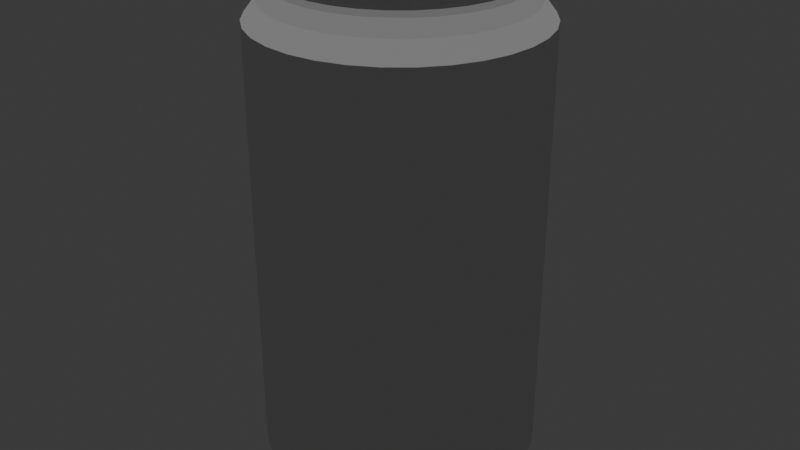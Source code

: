 # Source: can-product.blend  (saved by Blender 4.2.66; exported with 4.5.12 LTS)
import bpy
from mathutils import Matrix  # noqa: F401  (used for matrix-valued properties, if any)

bpy.ops.wm.read_factory_settings(use_empty=True)
scene = bpy.context.scene
scene.name = 'Scene'

# ---- collections
col_housecollection = bpy.data.collections.new('HouseCollection'); scene.collection.children.link(col_housecollection)
col_cameras = bpy.data.collections.new('Cameras'); scene.collection.children.link(col_cameras)
col_environments = bpy.data.collections.new('Environments'); scene.collection.children.link(col_environments)

# ---- world
world_world = bpy.data.worlds.new('World'); scene.world = world_world
world_world.use_nodes = True; world_world.node_tree.nodes.clear()
_N = world_world.node_tree.nodes; _L = world_world.node_tree.links
n0 = _N.new('ShaderNodeOutputWorld'); n0.name = 'World Output'; n0.location = (300, 300)
n1 = _N.new('ShaderNodeBackground'); n1.name = 'Background'; n1.location = (10, 300)
n1.inputs[0].default_value = (0.05088, 0.05088, 0.05088, 1.0)
_L.new(n1.outputs[0], n0.inputs[0])
n0.is_active_output = True
world_world.color = (0.05088, 0.05088, 0.05088)
world_world.sun_shadow_jitter_overblur = 0.0

# ---- lights
light_sun = bpy.data.lights.new('Sun', 'SUN')
light_sun.energy = 1.0
light_spot = bpy.data.lights.new('Spot', 'SPOT')

# ---- meshes
me_cylinder = bpy.data.meshes.new('Cylinder')
me_cylinder.from_pydata([(0.0, 1.0, -1.0), (0.0, 1.0, 0.5457), (0.1951, 0.9808, -1.0), (0.1951, 0.9808, 0.5457), (0.3827, 0.9239, -1.0), (0.3827, 0.9239, 0.5457), (0.5556, 0.8315, -1.0), (0.5556, 0.8315, 0.5457), (0.7071, 0.7071, -1.0), (0.7071, 0.7071, 0.5457), (0.8315, 0.5556, -1.0), (0.8315, 0.5556, 0.5457), (0.9239, 0.3827, -1.0), (0.9239, 0.3827, 0.5457), (0.9808, 0.1951, -1.0), (0.9808, 0.1951, 0.5457), (1.0, 0.0, -1.0), (1.0, 0.0, 0.5457), (0.9808, -0.1951, -1.0), (0.9808, -0.1951, 0.5457), (0.9239, -0.3827, -1.0), (0.9239, -0.3827, 0.5457), (0.8315, -0.5556, -1.0), (0.8315, -0.5556, 0.5457), (0.7071, -0.7071, -1.0), (0.7071, -0.7071, 0.5457), (0.5556, -0.8315, -1.0), (0.5556, -0.8315, 0.5457), (0.3827, -0.9239, -1.0), (0.3827, -0.9239, 0.5457), (0.1951, -0.9808, -1.0), (0.1951, -0.9808, 0.5457), (0.0, -1.0, -1.0), (0.0, -1.0, 0.5457), (-0.1951, -0.9808, -1.0), (-0.1951, -0.9808, 0.5457), (-0.3827, -0.9239, -1.0), (-0.3827, -0.9239, 0.5457), (-0.5556, -0.8315, -1.0), (-0.5556, -0.8315, 0.5457), (-0.7071, -0.7071, -1.0), (-0.7071, -0.7071, 0.5457), (-0.8315, -0.5556, -1.0), (-0.8315, -0.5556, 0.5457), (-0.9239, -0.3827, -1.0), (-0.9239, -0.3827, 0.5457), (-0.9808, -0.1951, -1.0), (-0.9808, -0.1951, 0.5457), (-1.0, 0.0, -1.0), (-1.0, 0.0, 0.5457), (-0.9808, 0.1951, -1.0), (-0.9808, 0.1951, 0.5457), (-0.9239, 0.3827, -1.0), (-0.9239, 0.3827, 0.5457), (-0.8315, 0.5556, -1.0), (-0.8315, 0.5556, 0.5457), (-0.7071, 0.7071, -1.0), (-0.7071, 0.7071, 0.5457), (-0.5556, 0.8315, -1.0), (-0.5556, 0.8315, 0.5457), (-0.3827, 0.9239, -1.0), (-0.3827, 0.9239, 0.5457), (-0.1951, 0.9808, -1.0), (-0.1951, 0.9808, 0.5457), (-3.357e-09, 0.8125, -1.047), (0.1585, 0.7969, -1.047), (0.3109, 0.7507, -1.047), (0.4514, 0.6756, -1.047), (0.5745, 0.5745, -1.047), (0.6756, 0.4514, -1.047), (0.7507, 0.3109, -1.047), (0.7969, 0.1585, -1.047), (0.8125, -3.541e-10, -1.047), (0.7969, -0.1585, -1.047), (0.7507, -0.3109, -1.047), (0.6756, -0.4514, -1.047), (0.5745, -0.5745, -1.047), (0.4514, -0.6756, -1.047), (0.3109, -0.7507, -1.047), (0.1585, -0.7969, -1.047), (-3.357e-09, -0.8125, -1.047), (-0.1585, -0.7969, -1.047), (-0.3109, -0.7507, -1.047), (-0.4514, -0.6756, -1.047), (-0.5745, -0.5745, -1.047), (-0.6756, -0.4514, -1.047), (-0.7507, -0.3109, -1.047), (-0.7969, -0.1585, -1.047), (-0.8125, -3.541e-10, -1.047), (-0.7969, 0.1585, -1.047), (-0.7507, 0.3109, -1.047), (-0.6756, 0.4514, -1.047), (-0.5745, 0.5745, -1.047), (-0.4514, 0.6756, -1.047), (-0.3109, 0.7507, -1.047), (-0.1585, 0.7969, -1.047), (0.9418, -7.223e-10, -1.027), (0.9237, 0.1837, -1.027), (-0.1837, -0.9237, -1.027), (-2.418e-09, -0.9418, -1.027), (-0.8701, 0.3604, -1.027), (-0.9237, 0.1837, -1.027), (0.6659, 0.6659, -1.027), (0.5232, 0.7831, -1.027), (0.5232, -0.7831, -1.027), (0.6659, -0.6659, -1.027), (-0.8701, -0.3604, -1.027), (-0.7831, -0.5232, -1.027), (-0.1837, 0.9237, -1.027), (-0.3604, 0.8701, -1.027), (0.9237, -0.1837, -1.027), (-0.3604, -0.8701, -1.027), (-0.7831, 0.5232, -1.027), (0.7831, 0.5232, -1.027), (0.3604, -0.8701, -1.027), (-0.9237, -0.1837, -1.027), (0.1837, 0.9237, -1.027), (-2.418e-09, 0.9418, -1.027), (0.8701, -0.3604, -1.027), (-0.5232, -0.7831, -1.027), (-0.6659, 0.6659, -1.027), (0.8701, 0.3604, -1.027), (0.1837, -0.9237, -1.027), (-0.9418, -7.223e-10, -1.027), (0.3604, 0.8701, -1.027), (0.7831, -0.5232, -1.027), (-0.6659, -0.6659, -1.027), (-0.5232, 0.7831, -1.027), (-8.462e-09, 0.5738, -1.114), (0.1119, 0.5628, -1.114), (0.2196, 0.5302, -1.114), (0.3188, 0.4771, -1.114), (0.4058, 0.4058, -1.114), (0.4771, 0.3188, -1.114), (0.5302, 0.2196, -1.114), (0.5628, 0.1119, -1.114), (0.5738, -1.97e-09, -1.114), (0.5628, -0.1119, -1.114), (0.5302, -0.2196, -1.114), (0.4771, -0.3188, -1.114), (0.4058, -0.4058, -1.114), (0.3188, -0.4771, -1.114), (0.2196, -0.5302, -1.114), (0.1119, -0.5628, -1.114), (-8.462e-09, -0.5738, -1.114), (-0.1119, -0.5628, -1.114), (-0.2196, -0.5302, -1.114), (-0.3188, -0.4771, -1.114), (-0.4058, -0.4058, -1.114), (-0.4771, -0.3188, -1.114), (-0.5302, -0.2196, -1.114), (-0.5628, -0.1119, -1.114), (-0.5738, -1.97e-09, -1.114), (-0.5628, 0.1119, -1.114), (-0.5302, 0.2196, -1.114), (-0.4771, 0.3188, -1.114), (-0.4058, 0.4058, -1.114), (-0.3188, 0.4771, -1.114), (-0.2196, 0.5302, -1.114), (-0.1119, 0.5628, -1.114), (-0.6299, -0.4209, -1.086), (-0.5356, -0.5356, -1.086), (0.7575, -1.311e-09, -1.086), (0.743, 0.1478, -1.086), (-0.6999, -0.2899, -1.086), (0.743, -0.1478, -1.086), (-0.743, -0.1478, -1.086), (0.6999, -0.2899, -1.086), (-0.7575, -1.311e-09, -1.086), (0.6299, -0.4209, -1.086), (-0.743, 0.1478, -1.086), (0.5356, -0.5356, -1.086), (-0.6999, 0.2899, -1.086), (0.4209, -0.6299, -1.086), (-0.6299, 0.4209, -1.086), (0.2899, -0.6999, -1.086), (0.1478, 0.743, -1.086), (-6.477e-09, 0.7575, -1.086), (-0.5356, 0.5356, -1.086), (0.1478, -0.743, -1.086), (0.2899, 0.6999, -1.086), (-0.4209, 0.6299, -1.086), (-6.477e-09, -0.7575, -1.086), (0.4209, 0.6299, -1.086), (-0.2899, 0.6999, -1.086), (-0.1478, -0.743, -1.086), (0.5356, 0.5356, -1.086), (-0.1478, 0.743, -1.086), (-0.2899, -0.6999, -1.086), (0.6299, 0.4209, -1.086), (-0.4209, -0.6299, -1.086), (0.6999, 0.2899, -1.086), (-8.673e-09, 0.6302, -1.114), (0.1229, 0.6181, -1.114), (0.2412, 0.5822, -1.114), (0.3501, 0.524, -1.114), (0.4456, 0.4456, -1.114), (0.524, 0.3501, -1.114), (0.5822, 0.2412, -1.114), (0.6181, 0.1229, -1.114), (0.6302, -1.97e-09, -1.114), (0.6181, -0.1229, -1.114), (0.5822, -0.2412, -1.114), (0.524, -0.3501, -1.114), (0.4456, -0.4456, -1.114), (0.3501, -0.524, -1.114), (0.2412, -0.5822, -1.114), (0.1229, -0.6181, -1.114), (-8.673e-09, -0.6302, -1.114), (-0.1229, -0.6181, -1.114), (-0.2412, -0.5822, -1.114), (-0.3501, -0.524, -1.114), (-0.4456, -0.4456, -1.114), (-0.524, -0.3501, -1.114), (-0.5822, -0.2412, -1.114), (-0.6181, -0.1229, -1.114), (-0.6302, -1.97e-09, -1.114), (-0.6181, 0.1229, -1.114), (-0.5822, 0.2412, -1.114), (-0.524, 0.3501, -1.114), (-0.4456, 0.4456, -1.114), (-0.3501, 0.524, -1.114), (-0.2412, 0.5822, -1.114), (-0.1229, 0.6181, -1.114), (1.077e-08, 0.5332, -1.073), (0.104, 0.5229, -1.073), (0.204, 0.4926, -1.073), (0.2962, 0.4433, -1.073), (0.377, 0.377, -1.073), (0.4433, 0.2962, -1.073), (0.4926, 0.204, -1.073), (0.5229, 0.104, -1.073), (0.5332, -1.964e-09, -1.073), (0.5229, -0.104, -1.073), (0.4926, -0.204, -1.073), (0.4433, -0.2962, -1.073), (0.377, -0.377, -1.073), (0.2962, -0.4433, -1.073), (0.204, -0.4926, -1.073), (0.104, -0.5229, -1.073), (1.077e-08, -0.5332, -1.073), (-0.104, -0.5229, -1.073), (-0.204, -0.4926, -1.073), (-0.2962, -0.4433, -1.073), (-0.377, -0.377, -1.073), (-0.4433, -0.2962, -1.073), (-0.4926, -0.204, -1.073), (-0.5229, -0.104, -1.073), (-0.5332, -1.964e-09, -1.073), (-0.5229, 0.104, -1.073), (-0.4926, 0.204, -1.073), (-0.4433, 0.2962, -1.073), (-0.377, 0.377, -1.073), (-0.2962, 0.4433, -1.073), (-0.204, 0.4926, -1.073), (-0.104, 0.5229, -1.073), (2.157e-08, 2.91e-09, -1.014), (1.181e-08, 0.4408, -1.052), (1.019e-10, 0.2006, -1.019), (9.197e-09, 0.3298, -1.033), (0.086, 0.4324, -1.052), (0.06433, 0.3234, -1.033), (0.03913, 0.1967, -1.019), (0.1687, 0.4073, -1.052), (0.1262, 0.3047, -1.033), (0.07676, 0.1853, -1.019), (0.2449, 0.3665, -1.052), (0.1832, 0.2742, -1.033), (0.1114, 0.1668, -1.019), (0.3117, 0.3117, -1.052), (0.2332, 0.2332, -1.033), (0.1418, 0.1418, -1.019), (0.3665, 0.2449, -1.052), (0.2742, 0.1832, -1.033), (0.1668, 0.1114, -1.019), (0.4073, 0.1687, -1.052), (0.3047, 0.1262, -1.033), (0.1853, 0.07676, -1.019), (0.4324, 0.086, -1.052), (0.3234, 0.06433, -1.033), (0.1967, 0.03913, -1.019), (0.4408, -1.273e-09, -1.052), (0.3298, -1.485e-08, -1.033), (0.2006, -5.324e-08, -1.019), (0.4324, -0.086, -1.052), (0.3234, -0.06433, -1.033), (0.1967, -0.03913, -1.019), (0.4073, -0.1687, -1.052), (0.3047, -0.1262, -1.033), (0.1853, -0.07676, -1.019), (0.3665, -0.2449, -1.052), (0.2742, -0.1832, -1.033), (0.1668, -0.1114, -1.019), (0.3117, -0.3117, -1.052), (0.2332, -0.2332, -1.033), (0.1418, -0.1418, -1.019), (0.2449, -0.3665, -1.052), (0.1832, -0.2742, -1.033), (0.1114, -0.1668, -1.019), (0.1687, -0.4073, -1.052), (0.1262, -0.3047, -1.033), (0.07676, -0.1853, -1.019), (0.086, -0.4324, -1.052), (0.06433, -0.3234, -1.033), (0.03913, -0.1967, -1.019), (1.181e-08, -0.4408, -1.052), (1.269e-08, -0.3298, -1.033), (1.314e-08, -0.2006, -1.019), (-0.086, -0.4324, -1.052), (-0.06433, -0.3234, -1.033), (-0.03913, -0.1967, -1.019), (-0.1687, -0.4073, -1.052), (-0.1262, -0.3047, -1.033), (-0.07676, -0.1853, -1.019), (-0.2449, -0.3665, -1.052), (-0.1832, -0.2742, -1.033), (-0.1114, -0.1668, -1.019), (-0.3117, -0.3117, -1.052), (-0.2332, -0.2332, -1.033), (-0.1418, -0.1418, -1.019), (-0.3665, -0.2449, -1.052), (-0.2742, -0.1832, -1.033), (-0.1668, -0.1114, -1.019), (-0.4073, -0.1687, -1.052), (-0.3047, -0.1262, -1.033), (-0.1853, -0.07676, -1.019), (-0.4324, -0.086, -1.052), (-0.3234, -0.06433, -1.033), (-0.1967, -0.03913, -1.019), (-0.4408, -1.964e-09, -1.052), (-0.3298, -8.942e-09, -1.033), (-0.2006, -2.799e-08, -1.019), (-0.4324, 0.086, -1.052), (-0.3234, 0.06433, -1.033), (-0.1967, 0.03913, -1.019), (-0.4073, 0.1687, -1.052), (-0.3047, 0.1262, -1.033), (-0.1853, 0.07676, -1.019), (-0.3665, 0.2449, -1.052), (-0.2742, 0.1832, -1.033), (-0.1668, 0.1114, -1.019), (-0.3117, 0.3117, -1.052), (-0.2332, 0.2332, -1.033), (-0.1418, 0.1418, -1.019), (-0.2449, 0.3665, -1.052), (-0.1832, 0.2742, -1.033), (-0.1114, 0.1668, -1.019), (-0.1687, 0.4073, -1.052), (-0.1262, 0.3047, -1.033), (-0.07676, 0.1853, -1.019), (-0.086, 0.4324, -1.052), (-0.06433, 0.3234, -1.033), (-0.03913, 0.1967, -1.019), (0.01716, 0.08628, -1.014), (-1.304e-08, 0.08797, -1.014), (0.03367, 0.08128, -1.014), (0.04887, 0.07315, -1.014), (0.06221, 0.06221, -1.014), (0.07315, 0.04887, -1.014), (0.08128, 0.03367, -1.014), (0.08628, 0.01716, -1.014), (0.08797, -1.062e-07, -1.014), (0.08628, -0.01716, -1.014), (0.08128, -0.03367, -1.014), (0.07315, -0.04887, -1.014), (0.06221, -0.06221, -1.014), (0.04888, -0.07315, -1.014), (0.03367, -0.08128, -1.014), (0.01716, -0.08628, -1.014), (1.304e-08, -0.08797, -1.014), (-0.01716, -0.08628, -1.014), (-0.03367, -0.08128, -1.014), (-0.04888, -0.07315, -1.014), (-0.06221, -0.06221, -1.014), (-0.07315, -0.04888, -1.014), (-0.08128, -0.03367, -1.014), (-0.08628, -0.01716, -1.014), (-0.08797, -5.402e-08, -1.014), (-0.08628, 0.01716, -1.014), (-0.08128, 0.03367, -1.014), (-0.07315, 0.04888, -1.014), (-0.06221, 0.06221, -1.014), (-0.04888, 0.07315, -1.014), (-0.03367, 0.08128, -1.014), (-0.01716, 0.08628, -1.014), (9.012e-09, 0.794, 0.7048), (0.1549, 0.7788, 0.7048), (0.3039, 0.7336, 0.7048), (0.4411, 0.6602, 0.7048), (0.5614, 0.5614, 0.7048), (0.6602, 0.4411, 0.7048), (0.7336, 0.3039, 0.7048), (0.7788, 0.1549, 0.7048), (0.794, -3.891e-10, 0.7048), (0.7788, -0.1549, 0.7048), (0.7336, -0.3039, 0.7048), (0.6602, -0.4411, 0.7048), (0.5614, -0.5614, 0.7048), (0.4411, -0.6602, 0.7048), (0.3039, -0.7336, 0.7048), (0.1549, -0.7788, 0.7048), (9.012e-09, -0.794, 0.7048), (-0.1549, -0.7788, 0.7048), (-0.3039, -0.7336, 0.7048), (-0.4411, -0.6602, 0.7048), (-0.5614, -0.5614, 0.7048), (-0.6602, -0.4411, 0.7048), (-0.7336, -0.3039, 0.7048), (-0.7788, -0.1549, 0.7048), (-0.794, -3.891e-10, 0.7048), (-0.7788, 0.1549, 0.7048), (-0.7336, 0.3039, 0.7048), (-0.6602, 0.4411, 0.7048), (-0.5614, 0.5614, 0.7048), (-0.4411, 0.6602, 0.7048), (-0.3039, 0.7336, 0.7048), (-0.1549, 0.7788, 0.7048), (0.6363, 0.6363, 0.61), (0.7483, 0.5, 0.61), (0.5, -0.7483, 0.61), (0.3444, -0.8314, 0.61), (-0.8314, -0.3444, 0.61), (-0.8826, -0.1756, 0.61), (3.611e-09, 0.8999, 0.61), (0.1756, 0.8826, 0.61), (-0.1756, 0.8826, 0.61), (0.8826, -0.1756, 0.61), (0.8314, -0.3444, 0.61), (-0.3444, -0.8314, 0.61), (-0.5, -0.7483, 0.61), (-0.7483, 0.5, 0.61), (-0.6363, 0.6363, 0.61), (0.8314, 0.3444, 0.61), (0.1756, -0.8826, 0.61), (-0.8999, -1.717e-10, 0.61), (0.3444, 0.8314, 0.61), (0.7483, -0.5, 0.61), (-0.6363, -0.6363, 0.61), (-0.5, 0.7483, 0.61), (0.8826, 0.1756, 0.61), (3.611e-09, -0.8999, 0.61), (-0.8826, 0.1756, 0.61), (0.5, 0.7483, 0.61), (0.6363, -0.6363, 0.61), (-0.7483, -0.5, 0.61), (-0.3444, 0.8314, 0.61), (0.8999, -1.717e-10, 0.61), (-0.1756, -0.8826, 0.61), (-0.8314, 0.3444, 0.61), (0.5903, 0.5903, 0.6595), (0.4638, -0.6941, 0.6595), (-0.7712, -0.3194, 0.6595), (6.445e-09, 0.8348, 0.6595), (-0.1629, 0.8187, 0.6595), (0.8187, -0.1629, 0.6595), (-0.3194, -0.7712, 0.6595), (-0.6941, 0.4638, 0.6595), (0.6941, 0.4638, 0.6595), (0.3194, -0.7712, 0.6595), (-0.8187, -0.1629, 0.6595), (0.1629, 0.8187, 0.6595), (0.7712, -0.3194, 0.6595), (-0.4638, -0.6941, 0.6595), (-0.5903, 0.5903, 0.6595), (0.7712, 0.3194, 0.6595), (0.1629, -0.8187, 0.6595), (-0.8348, -2.489e-10, 0.6595), (0.3194, 0.7712, 0.6595), (0.6941, -0.4638, 0.6595), (-0.5903, -0.5903, 0.6595), (-0.4638, 0.6941, 0.6595), (0.8187, 0.1629, 0.6595), (6.445e-09, -0.8348, 0.6595), (-0.8187, 0.1629, 0.6595), (0.4638, 0.6941, 0.6595), (0.5903, -0.5903, 0.6595), (-0.6941, -0.4638, 0.6595), (-0.3194, 0.7712, 0.6595), (0.8348, -2.489e-10, 0.6595), (-0.1629, -0.8187, 0.6595), (-0.7712, 0.3194, 0.6595), (9.952e-09, 0.794, 0.7141), (0.1549, 0.7788, 0.7141), (0.3039, 0.7336, 0.7141), (0.4411, 0.6602, 0.7141), (0.5614, 0.5614, 0.7141), (0.6602, 0.4411, 0.7141), (0.7336, 0.3039, 0.7141), (0.7788, 0.1549, 0.7141), (0.794, -3.891e-10, 0.7141), (0.7788, -0.1549, 0.7141), (0.7336, -0.3039, 0.7141), (0.6602, -0.4411, 0.7141), (0.5614, -0.5614, 0.7141), (0.4411, -0.6602, 0.7141), (0.3039, -0.7336, 0.7141), (0.1549, -0.7788, 0.7141), (9.952e-09, -0.794, 0.7141), (-0.1549, -0.7788, 0.7141), (-0.3039, -0.7336, 0.7141), (-0.4411, -0.6602, 0.7141), (-0.5614, -0.5614, 0.7141), (-0.6602, -0.4411, 0.7141), (-0.7336, -0.3039, 0.7141), (-0.7788, -0.1549, 0.7141), (-0.794, -3.891e-10, 0.7141), (-0.7788, 0.1549, 0.7141), (-0.7336, 0.3039, 0.7141), (-0.6602, 0.4411, 0.7141), (-0.5614, 0.5614, 0.7141), (-0.4411, 0.6602, 0.7141), (-0.3039, 0.7336, 0.7141), (-0.1549, 0.7788, 0.7141), (9.852e-09, 0.8183, 0.7141), (0.1596, 0.8026, 0.7141), (0.3131, 0.756, 0.7141), (0.4546, 0.6804, 0.7141), (0.5786, 0.5786, 0.7141), (0.6804, 0.4546, 0.7141), (0.756, 0.3131, 0.7141), (0.8026, 0.1596, 0.7141), (0.8183, -1.7e-10, 0.7141), (0.8026, -0.1596, 0.7141), (0.756, -0.3131, 0.7141), (0.6804, -0.4546, 0.7141), (0.5786, -0.5786, 0.7141), (0.4546, -0.6804, 0.7141), (0.3131, -0.756, 0.7141), (0.1596, -0.8026, 0.7141), (9.852e-09, -0.8183, 0.7141), (-0.1596, -0.8026, 0.7141), (-0.3131, -0.756, 0.7141), (-0.4546, -0.6804, 0.7141), (-0.5786, -0.5786, 0.7141), (-0.6804, -0.4546, 0.7141), (-0.756, -0.3131, 0.7141), (-0.8026, -0.1596, 0.7141), (-0.8183, -1.7e-10, 0.7141), (-0.8026, 0.1596, 0.7141), (-0.756, 0.3131, 0.7141), (-0.6804, 0.4546, 0.7141), (-0.5786, 0.5786, 0.7141), (-0.4546, 0.6804, 0.7141), (-0.3131, 0.756, 0.7141), (-0.1596, 0.8026, 0.7141), (9.625e-09, 0.8183, 0.745), (0.1596, 0.8026, 0.745), (0.3131, 0.756, 0.745), (0.4546, 0.6804, 0.745), (0.5786, 0.5786, 0.745), (0.6804, 0.4546, 0.745), (0.756, 0.3131, 0.745), (0.8026, 0.1596, 0.745), (0.8183, -1.7e-10, 0.745), (0.8026, -0.1596, 0.745), (0.756, -0.3131, 0.745), (0.6804, -0.4546, 0.745), (0.5786, -0.5786, 0.745), (0.4546, -0.6804, 0.745), (0.3131, -0.756, 0.745), (0.1596, -0.8026, 0.745), (9.625e-09, -0.8183, 0.745), (-0.1596, -0.8026, 0.745), (-0.3131, -0.756, 0.745), (-0.4546, -0.6804, 0.745), (-0.5786, -0.5786, 0.745), (-0.6804, -0.4546, 0.745), (-0.756, -0.3131, 0.745), (-0.8026, -0.1596, 0.745), (-0.8183, -1.7e-10, 0.745), (-0.8026, 0.1596, 0.745), (-0.756, 0.3131, 0.745), (-0.6804, 0.4546, 0.745), (-0.5786, 0.5786, 0.745), (-0.4546, 0.6804, 0.745), (-0.3131, 0.756, 0.745), (-0.1596, 0.8026, 0.745)], [], [(0, 1, 3, 2), (2, 3, 5, 4), (4, 5, 7, 6), (6, 7, 9, 8), (8, 9, 11, 10), (10, 11, 13, 12), (12, 13, 15, 14), (14, 15, 17, 16), (16, 17, 19, 18), (18, 19, 21, 20), (20, 21, 23, 22), (22, 23, 25, 24), (24, 25, 27, 26), (26, 27, 29, 28), (28, 29, 31, 30), (30, 31, 33, 32), (32, 33, 35, 34), (34, 35, 37, 36), (36, 37, 39, 38), (38, 39, 41, 40), (40, 41, 43, 42), (42, 43, 45, 44), (44, 45, 47, 46), (46, 47, 49, 48), (48, 49, 51, 50), (50, 51, 53, 52), (52, 53, 55, 54), (54, 55, 57, 56), (56, 57, 59, 58), (58, 59, 61, 60), (457, 449, 389, 390), (60, 61, 63, 62), (62, 63, 1, 0), (97, 96, 72, 71), (161, 160, 213, 212), (99, 98, 81, 80), (101, 100, 90, 89), (103, 102, 68, 67), (105, 104, 77, 76), (107, 106, 86, 85), (109, 108, 95, 94), (96, 110, 73, 72), (98, 111, 82, 81), (100, 112, 91, 90), (102, 113, 69, 68), (104, 114, 78, 77), (106, 115, 87, 86), (117, 116, 65, 64), (108, 117, 64, 95), (110, 118, 74, 73), (111, 119, 83, 82), (112, 120, 92, 91), (113, 121, 70, 69), (114, 122, 79, 78), (115, 123, 88, 87), (116, 124, 66, 65), (118, 125, 75, 74), (119, 126, 84, 83), (120, 127, 93, 92), (121, 97, 71, 70), (122, 99, 80, 79), (123, 101, 89, 88), (124, 103, 67, 66), (125, 105, 76, 75), (126, 107, 85, 84), (127, 109, 94, 93), (58, 60, 109, 127), (40, 42, 107, 126), (22, 24, 105, 125), (4, 6, 103, 124), (48, 50, 101, 123), (30, 32, 99, 122), (12, 14, 97, 121), (56, 58, 127, 120), (38, 40, 126, 119), (20, 22, 125, 118), (2, 4, 124, 116), (46, 48, 123, 115), (28, 30, 122, 114), (10, 12, 121, 113), (54, 56, 120, 112), (36, 38, 119, 111), (18, 20, 118, 110), (62, 0, 117, 108), (0, 2, 116, 117), (44, 46, 115, 106), (26, 28, 114, 104), (8, 10, 113, 102), (52, 54, 112, 100), (34, 36, 111, 98), (16, 18, 110, 96), (60, 62, 108, 109), (42, 44, 106, 107), (24, 26, 104, 105), (6, 8, 102, 103), (50, 52, 100, 101), (32, 34, 98, 99), (14, 16, 96, 97), (155, 156, 252, 251), (163, 162, 200, 199), (160, 164, 214, 213), (162, 165, 201, 200), (164, 166, 215, 214), (165, 167, 202, 201), (166, 168, 216, 215), (167, 169, 203, 202), (168, 170, 217, 216), (169, 171, 204, 203), (170, 172, 218, 217), (171, 173, 205, 204), (172, 174, 219, 218), (173, 175, 206, 205), (177, 176, 193, 192), (174, 178, 220, 219), (175, 179, 207, 206), (176, 180, 194, 193), (178, 181, 221, 220), (179, 182, 208, 207), (180, 183, 195, 194), (181, 184, 222, 221), (182, 185, 209, 208), (183, 186, 196, 195), (184, 187, 223, 222), (185, 188, 210, 209), (186, 189, 197, 196), (187, 177, 192, 223), (188, 190, 211, 210), (189, 191, 198, 197), (190, 161, 212, 211), (191, 163, 199, 198), (70, 71, 163, 191), (83, 84, 161, 190), (69, 70, 191, 189), (82, 83, 190, 188), (95, 64, 177, 187), (68, 69, 189, 186), (81, 82, 188, 185), (94, 95, 187, 184), (67, 68, 186, 183), (80, 81, 185, 182), (93, 94, 184, 181), (66, 67, 183, 180), (79, 80, 182, 179), (92, 93, 181, 178), (65, 66, 180, 176), (78, 79, 179, 175), (91, 92, 178, 174), (64, 65, 176, 177), (77, 78, 175, 173), (90, 91, 174, 172), (76, 77, 173, 171), (89, 90, 172, 170), (75, 76, 171, 169), (88, 89, 170, 168), (74, 75, 169, 167), (87, 88, 168, 166), (73, 74, 167, 165), (86, 87, 166, 164), (72, 73, 165, 162), (85, 86, 164, 160), (71, 72, 162, 163), (84, 85, 160, 161), (129, 128, 192, 193), (130, 129, 193, 194), (131, 130, 194, 195), (132, 131, 195, 196), (133, 132, 196, 197), (134, 133, 197, 198), (135, 134, 198, 199), (136, 135, 199, 200), (137, 136, 200, 201), (138, 137, 201, 202), (139, 138, 202, 203), (140, 139, 203, 204), (141, 140, 204, 205), (142, 141, 205, 206), (143, 142, 206, 207), (144, 143, 207, 208), (145, 144, 208, 209), (146, 145, 209, 210), (147, 146, 210, 211), (148, 147, 211, 212), (149, 148, 212, 213), (150, 149, 213, 214), (151, 150, 214, 215), (152, 151, 215, 216), (153, 152, 216, 217), (154, 153, 217, 218), (155, 154, 218, 219), (156, 155, 219, 220), (157, 156, 220, 221), (158, 157, 221, 222), (159, 158, 222, 223), (128, 159, 223, 192), (257, 350, 255, 224), (142, 143, 239, 238), (129, 130, 226, 225), (156, 157, 253, 252), (143, 144, 240, 239), (130, 131, 227, 226), (157, 158, 254, 253), (144, 145, 241, 240), (131, 132, 228, 227), (158, 159, 255, 254), (145, 146, 242, 241), (132, 133, 229, 228), (159, 128, 224, 255), (146, 147, 243, 242), (133, 134, 230, 229), (147, 148, 244, 243), (134, 135, 231, 230), (148, 149, 245, 244), (135, 136, 232, 231), (149, 150, 246, 245), (136, 137, 233, 232), (150, 151, 247, 246), (137, 138, 234, 233), (151, 152, 248, 247), (138, 139, 235, 234), (152, 153, 249, 248), (139, 140, 236, 235), (153, 154, 250, 249), (140, 141, 237, 236), (154, 155, 251, 250), (141, 142, 238, 237), (128, 129, 225, 224), (266, 263, 226, 227), (269, 266, 227, 228), (272, 269, 228, 229), (275, 272, 229, 230), (278, 275, 230, 231), (281, 278, 231, 232), (284, 281, 232, 233), (287, 284, 233, 234), (290, 287, 234, 235), (293, 290, 235, 236), (296, 293, 236, 237), (299, 296, 237, 238), (302, 299, 238, 239), (305, 302, 239, 240), (308, 305, 240, 241), (311, 308, 241, 242), (314, 311, 242, 243), (317, 314, 243, 244), (320, 317, 244, 245), (323, 320, 245, 246), (326, 323, 246, 247), (329, 326, 247, 248), (332, 329, 248, 249), (335, 332, 249, 250), (338, 335, 250, 251), (341, 338, 251, 252), (344, 341, 252, 253), (347, 344, 253, 254), (350, 347, 254, 255), (263, 260, 225, 226), (257, 260, 261, 259), (259, 261, 262, 258), (258, 262, 353, 354), (260, 263, 264, 261), (261, 264, 265, 262), (262, 265, 355, 353), (263, 266, 267, 264), (264, 267, 268, 265), (265, 268, 356, 355), (266, 269, 270, 267), (267, 270, 271, 268), (268, 271, 357, 356), (269, 272, 273, 270), (270, 273, 274, 271), (271, 274, 358, 357), (272, 275, 276, 273), (273, 276, 277, 274), (274, 277, 359, 358), (275, 278, 279, 276), (276, 279, 280, 277), (277, 280, 360, 359), (278, 281, 282, 279), (279, 282, 283, 280), (280, 283, 361, 360), (281, 284, 285, 282), (282, 285, 286, 283), (283, 286, 362, 361), (284, 287, 288, 285), (285, 288, 289, 286), (286, 289, 363, 362), (287, 290, 291, 288), (288, 291, 292, 289), (289, 292, 364, 363), (290, 293, 294, 291), (291, 294, 295, 292), (292, 295, 365, 364), (293, 296, 297, 294), (294, 297, 298, 295), (295, 298, 366, 365), (296, 299, 300, 297), (297, 300, 301, 298), (298, 301, 367, 366), (299, 302, 303, 300), (300, 303, 304, 301), (301, 304, 368, 367), (302, 305, 306, 303), (303, 306, 307, 304), (304, 307, 369, 368), (305, 308, 309, 306), (306, 309, 310, 307), (307, 310, 370, 369), (308, 311, 312, 309), (309, 312, 313, 310), (310, 313, 371, 370), (311, 314, 315, 312), (312, 315, 316, 313), (313, 316, 372, 371), (314, 317, 318, 315), (315, 318, 319, 316), (316, 319, 373, 372), (317, 320, 321, 318), (318, 321, 322, 319), (319, 322, 374, 373), (320, 323, 324, 321), (321, 324, 325, 322), (322, 325, 375, 374), (323, 326, 327, 324), (324, 327, 328, 325), (325, 328, 376, 375), (326, 329, 330, 327), (327, 330, 331, 328), (328, 331, 377, 376), (329, 332, 333, 330), (330, 333, 334, 331), (331, 334, 378, 377), (332, 335, 336, 333), (333, 336, 337, 334), (334, 337, 379, 378), (335, 338, 339, 336), (336, 339, 340, 337), (337, 340, 380, 379), (338, 341, 342, 339), (339, 342, 343, 340), (340, 343, 381, 380), (341, 344, 345, 342), (342, 345, 346, 343), (343, 346, 382, 381), (344, 347, 348, 345), (345, 348, 349, 346), (346, 349, 383, 382), (347, 350, 351, 348), (348, 351, 352, 349), (349, 352, 384, 383), (350, 257, 259, 351), (351, 259, 258, 352), (352, 258, 354, 384), (260, 257, 224, 225), (256, 354, 353), (256, 353, 355), (256, 355, 356), (256, 356, 357), (256, 357, 358), (256, 358, 359), (256, 359, 360), (256, 360, 361), (256, 361, 362), (256, 362, 363), (256, 363, 364), (256, 364, 365), (256, 365, 366), (256, 366, 367), (256, 367, 368), (256, 368, 369), (256, 369, 370), (256, 370, 371), (256, 371, 372), (256, 372, 373), (256, 373, 374), (256, 374, 375), (256, 375, 376), (256, 376, 377), (256, 377, 378), (256, 378, 379), (256, 379, 380), (256, 380, 381), (256, 381, 382), (256, 382, 383), (256, 383, 384), (256, 384, 354), (396, 395, 491, 492), (458, 450, 398, 399), (459, 451, 407, 408), (460, 452, 385, 386), (452, 453, 416, 385), (461, 454, 394, 395), (462, 455, 403, 404), (463, 456, 412, 413), (464, 457, 390, 391), (465, 458, 399, 400), (466, 459, 408, 409), (467, 460, 386, 387), (468, 461, 395, 396), (469, 462, 404, 405), (470, 463, 413, 414), (471, 464, 391, 392), (472, 465, 400, 401), (473, 466, 409, 410), (474, 467, 387, 388), (475, 468, 396, 397), (476, 469, 405, 406), (477, 470, 414, 415), (478, 471, 392, 393), (479, 472, 401, 402), (480, 473, 410, 411), (449, 474, 388, 389), (450, 475, 397, 398), (451, 476, 406, 407), (453, 477, 415, 416), (454, 478, 393, 394), (455, 479, 402, 403), (456, 480, 411, 412), (55, 53, 448, 430), (37, 35, 447, 428), (19, 17, 446, 426), (63, 61, 445, 425), (45, 43, 444, 421), (27, 25, 443, 419), (9, 7, 442, 417), (53, 51, 441, 448), (35, 33, 440, 447), (17, 15, 439, 446), (61, 59, 438, 445), (43, 41, 437, 444), (25, 23, 436, 443), (7, 5, 435, 442), (51, 49, 434, 441), (33, 31, 433, 440), (15, 13, 432, 439), (59, 57, 431, 438), (41, 39, 429, 437), (23, 21, 427, 436), (5, 3, 424, 435), (49, 47, 422, 434), (31, 29, 420, 433), (13, 11, 418, 432), (57, 55, 430, 431), (39, 37, 428, 429), (21, 19, 426, 427), (1, 63, 425, 423), (3, 1, 423, 424), (47, 45, 421, 422), (29, 27, 419, 420), (11, 9, 417, 418), (430, 448, 480, 456), (428, 447, 479, 455), (426, 446, 478, 454), (425, 445, 477, 453), (421, 444, 476, 451), (419, 443, 475, 450), (417, 442, 474, 449), (448, 441, 473, 480), (447, 440, 472, 479), (446, 439, 471, 478), (445, 438, 470, 477), (444, 437, 469, 476), (443, 436, 468, 475), (442, 435, 467, 474), (441, 434, 466, 473), (440, 433, 465, 472), (439, 432, 464, 471), (438, 431, 463, 470), (437, 429, 462, 469), (436, 427, 461, 468), (435, 424, 460, 467), (434, 422, 459, 466), (433, 420, 458, 465), (432, 418, 457, 464), (431, 430, 456, 463), (429, 428, 455, 462), (427, 426, 454, 461), (423, 425, 453, 452), (424, 423, 452, 460), (422, 421, 451, 459), (420, 419, 450, 458), (418, 417, 449, 457), (501, 500, 532, 533), (410, 409, 505, 506), (397, 396, 492, 493), (411, 410, 506, 507), (398, 397, 493, 494), (412, 411, 507, 508), (399, 398, 494, 495), (386, 385, 481, 482), (413, 412, 508, 509), (400, 399, 495, 496), (387, 386, 482, 483), (414, 413, 509, 510), (401, 400, 496, 497), (388, 387, 483, 484), (415, 414, 510, 511), (402, 401, 497, 498), (389, 388, 484, 485), (416, 415, 511, 512), (403, 402, 498, 499), (390, 389, 485, 486), (385, 416, 512, 481), (404, 403, 499, 500), (391, 390, 486, 487), (405, 404, 500, 501), (392, 391, 487, 488), (406, 405, 501, 502), (393, 392, 488, 489), (407, 406, 502, 503), (394, 393, 489, 490), (408, 407, 503, 504), (395, 394, 490, 491), (409, 408, 504, 505), (536, 535, 567, 568), (488, 487, 519, 520), (502, 501, 533, 534), (489, 488, 520, 521), (503, 502, 534, 535), (490, 489, 521, 522), (504, 503, 535, 536), (491, 490, 522, 523), (505, 504, 536, 537), (492, 491, 523, 524), (506, 505, 537, 538), (493, 492, 524, 525), (507, 506, 538, 539), (494, 493, 525, 526), (508, 507, 539, 540), (495, 494, 526, 527), (482, 481, 513, 514), (509, 508, 540, 541), (496, 495, 527, 528), (483, 482, 514, 515), (510, 509, 541, 542), (497, 496, 528, 529), (484, 483, 515, 516), (511, 510, 542, 543), (498, 497, 529, 530), (485, 484, 516, 517), (512, 511, 543, 544), (499, 498, 530, 531), (486, 485, 517, 518), (481, 512, 544, 513), (500, 499, 531, 532), (487, 486, 518, 519), (546, 545, 576, 575, 574, 573, 572, 571, 570, 569, 568, 567, 566, 565, 564, 563, 562, 561, 560, 559, 558, 557, 556, 555, 554, 553, 552, 551, 550, 549, 548, 547), (523, 522, 554, 555), (537, 536, 568, 569), (524, 523, 555, 556), (538, 537, 569, 570), (525, 524, 556, 557), (539, 538, 570, 571), (526, 525, 557, 558), (540, 539, 571, 572), (527, 526, 558, 559), (514, 513, 545, 546), (541, 540, 572, 573), (528, 527, 559, 560), (515, 514, 546, 547), (542, 541, 573, 574), (529, 528, 560, 561), (516, 515, 547, 548), (543, 542, 574, 575), (530, 529, 561, 562), (517, 516, 548, 549), (544, 543, 575, 576), (531, 530, 562, 563), (518, 517, 549, 550), (513, 544, 576, 545), (532, 531, 563, 564), (519, 518, 550, 551), (533, 532, 564, 565), (520, 519, 551, 552), (534, 533, 565, 566), (521, 520, 552, 553), (535, 534, 566, 567), (522, 521, 553, 554)])
_uv = me_cylinder.uv_layers.new(name='UVMap')
_uv.uv.foreach_set('vector', [1.0, 0.5, 1.0, 1.0, 0.9688, 1.0, 0.9688, 0.5, 0.9688, 0.5, 0.9688, 1.0, 0.9375, 1.0, 0.9375, 0.5, 0.9375, 0.5, 0.9375, 1.0, 0.9062, 1.0, 0.9062, 0.5, 0.9062, 0.5, 0.9062, 1.0, 0.875, 1.0, 0.875, 0.5, 0.875, 0.5, 0.875, 1.0, 0.8438, 1.0, 0.8438, 0.5, 0.8438, 0.5, 0.8438, 1.0, 0.8125, 1.0, 0.8125, 0.5, 0.8125, 0.5, 0.8125, 1.0, 0.7812, 1.0, 0.7812, 0.5, 0.7812, 0.5, 0.7812, 1.0, 0.75, 1.0, 0.75, 0.5, 0.75, 0.5, 0.75, 1.0, 0.7188, 1.0, 0.7188, 0.5, 0.7188, 0.5, 0.7188, 1.0, 0.6875, 1.0, 0.6875, 0.5, 0.6875, 0.5, 0.6875, 1.0, 0.6562, 1.0, 0.6562, 0.5, 0.6562, 0.5, 0.6562, 1.0, 0.625, 1.0, 0.625, 0.5, 0.625, 0.5, 0.625, 1.0, 0.5938, 1.0, 0.5938, 0.5, 0.5938, 0.5, 0.5938, 1.0, 0.5625, 1.0, 0.5625, 0.5, 0.5625, 0.5, 0.5625, 1.0, 0.5312, 1.0, 0.5312, 0.5, 0.5312, 0.5, 0.5312, 1.0, 0.5, 1.0, 0.5, 0.5, 0.5, 0.5, 0.5, 1.0, 0.4688, 1.0, 0.4688, 0.5, 0.4688, 0.5, 0.4688, 1.0, 0.4375, 1.0, 0.4375, 0.5, 0.4375, 0.5, 0.4375, 1.0, 0.4062, 1.0, 0.4062, 0.5, 0.4062, 0.5, 0.4062, 1.0, 0.375, 1.0, 0.375, 0.5, 0.375, 0.5, 0.375, 1.0, 0.3438, 1.0, 0.3438, 0.5, 0.3438, 0.5, 0.3438, 1.0, 0.3125, 1.0, 0.3125, 0.5, 0.3125, 0.5, 0.3125, 1.0, 0.2812, 1.0, 0.2812, 0.5, 0.2812, 0.5, 0.2812, 1.0, 0.25, 1.0, 0.25, 0.5, 0.25, 0.5, 0.25, 1.0, 0.2188, 1.0, 0.2188, 0.5, 0.2188, 0.5, 0.2188, 1.0, 0.1875, 1.0, 0.1875, 0.5, 0.1875, 0.5, 0.1875, 1.0, 0.1562, 1.0, 0.1562, 0.5, 0.1562, 0.5, 0.1562, 1.0, 0.125, 1.0, 0.125, 0.5, 0.125, 0.5, 0.125, 1.0, 0.09375, 1.0, 0.09375, 0.5, 0.09375, 0.5, 0.09375, 1.0, 0.0625, 1.0, 0.0625, 0.5, 0.8438, 1.0, 0.875, 1.0, 0.875, 1.0, 0.8438, 1.0, 0.0625, 0.5, 0.0625, 1.0, 0.03125, 1.0, 0.03125, 0.5, 0.03125, 0.5, 0.03125, 1.0, 0.0, 1.0, 0.0, 0.5, 0.7812, 0.5, 0.75, 0.5, 0.75, 0.5, 0.7812, 0.5, 0.375, 0.5, 0.3438, 0.5, 0.3438, 0.5, 0.375, 0.5, 0.5, 0.5, 0.4688, 0.5, 0.4688, 0.5, 0.5, 0.5, 0.2188, 0.5, 0.1875, 0.5, 0.1875, 0.5, 0.2188, 0.5, 0.9062, 0.5, 0.875, 0.5, 0.875, 0.5, 0.9062, 0.5, 0.625, 0.5, 0.5938, 0.5, 0.5938, 0.5, 0.625, 0.5, 0.3438, 0.5, 0.3125, 0.5, 0.3125, 0.5, 0.3438, 0.5, 0.0625, 0.5, 0.03125, 0.5, 0.03125, 0.5, 0.0625, 0.5, 0.75, 0.5, 0.7188, 0.5, 0.7188, 0.5, 0.75, 0.5, 0.4688, 0.5, 0.4375, 0.5, 0.4375, 0.5, 0.4688, 0.5, 0.1875, 0.5, 0.1562, 0.5, 0.1562, 0.5, 0.1875, 0.5, 0.875, 0.5, 0.8438, 0.5, 0.8438, 0.5, 0.875, 0.5, 0.5938, 0.5, 0.5625, 0.5, 0.5625, 0.5, 0.5938, 0.5, 0.3125, 0.5, 0.2812, 0.5, 0.2812, 0.5, 0.3125, 0.5, 1.0, 0.5, 0.9688, 0.5, 0.9688, 0.5, 1.0, 0.5, 0.03125, 0.5, 0.0, 0.5, 0.0, 0.5, 0.03125, 0.5, 0.7188, 0.5, 0.6875, 0.5, 0.6875, 0.5, 0.7188, 0.5, 0.4375, 0.5, 0.4062, 0.5, 0.4062, 0.5, 0.4375, 0.5, 0.1562, 0.5, 0.125, 0.5, 0.125, 0.5, 0.1562, 0.5, 0.8438, 0.5, 0.8125, 0.5, 0.8125, 0.5, 0.8438, 0.5, 0.5625, 0.5, 0.5312, 0.5, 0.5312, 0.5, 0.5625, 0.5, 0.2812, 0.5, 0.25, 0.5, 0.25, 0.5, 0.2812, 0.5, 0.9688, 0.5, 0.9375, 0.5, 0.9375, 0.5, 0.9688, 0.5, 0.6875, 0.5, 0.6562, 0.5, 0.6562, 0.5, 0.6875, 0.5, 0.4062, 0.5, 0.375, 0.5, 0.375, 0.5, 0.4062, 0.5, 0.125, 0.5, 0.09375, 0.5, 0.09375, 0.5, 0.125, 0.5, 0.8125, 0.5, 0.7812, 0.5, 0.7812, 0.5, 0.8125, 0.5, 0.5312, 0.5, 0.5, 0.5, 0.5, 0.5, 0.5312, 0.5, 0.25, 0.5, 0.2188, 0.5, 0.2188, 0.5, 0.25, 0.5, 0.9375, 0.5, 0.9062, 0.5, 0.9062, 0.5, 0.9375, 0.5, 0.6562, 0.5, 0.625, 0.5, 0.625, 0.5, 0.6562, 0.5, 0.375, 0.5, 0.3438, 0.5, 0.3438, 0.5, 0.375, 0.5, 0.09375, 0.5, 0.0625, 0.5, 0.0625, 0.5, 0.09375, 0.5, 0.09375, 0.5, 0.0625, 0.5, 0.0625, 0.5, 0.09375, 0.5, 0.375, 0.5, 0.3438, 0.5, 0.3438, 0.5, 0.375, 0.5, 0.6562, 0.5, 0.625, 0.5, 0.625, 0.5, 0.6562, 0.5, 0.9375, 0.5, 0.9062, 0.5, 0.9062, 0.5, 0.9375, 0.5, 0.25, 0.5, 0.2188, 0.5, 0.2188, 0.5, 0.25, 0.5, 0.5312, 0.5, 0.5, 0.5, 0.5, 0.5, 0.5312, 0.5, 0.8125, 0.5, 0.7812, 0.5, 0.7812, 0.5, 0.8125, 0.5, 0.125, 0.5, 0.09375, 0.5, 0.09375, 0.5, 0.125, 0.5, 0.4062, 0.5, 0.375, 0.5, 0.375, 0.5, 0.4062, 0.5, 0.6875, 0.5, 0.6562, 0.5, 0.6562, 0.5, 0.6875, 0.5, 0.9688, 0.5, 0.9375, 0.5, 0.9375, 0.5, 0.9688, 0.5, 0.2812, 0.5, 0.25, 0.5, 0.25, 0.5, 0.2812, 0.5, 0.5625, 0.5, 0.5312, 0.5, 0.5312, 0.5, 0.5625, 0.5, 0.8438, 0.5, 0.8125, 0.5, 0.8125, 0.5, 0.8438, 0.5, 0.1562, 0.5, 0.125, 0.5, 0.125, 0.5, 0.1562, 0.5, 0.4375, 0.5, 0.4062, 0.5, 0.4062, 0.5, 0.4375, 0.5, 0.7188, 0.5, 0.6875, 0.5, 0.6875, 0.5, 0.7188, 0.5, 0.03125, 0.5, 0.0, 0.5, 0.0, 0.5, 0.03125, 0.5, 1.0, 0.5, 0.9688, 0.5, 0.9688, 0.5, 1.0, 0.5, 0.3125, 0.5, 0.2812, 0.5, 0.2812, 0.5, 0.3125, 0.5, 0.5938, 0.5, 0.5625, 0.5, 0.5625, 0.5, 0.5938, 0.5, 0.875, 0.5, 0.8438, 0.5, 0.8438, 0.5, 0.875, 0.5, 0.1875, 0.5, 0.1562, 0.5, 0.1562, 0.5, 0.1875, 0.5, 0.4688, 0.5, 0.4375, 0.5, 0.4375, 0.5, 0.4688, 0.5, 0.75, 0.5, 0.7188, 0.5, 0.7188, 0.5, 0.75, 0.5, 0.0625, 0.5, 0.03125, 0.5, 0.03125, 0.5, 0.0625, 0.5, 0.3438, 0.5, 0.3125, 0.5, 0.3125, 0.5, 0.3438, 0.5, 0.625, 0.5, 0.5938, 0.5, 0.5938, 0.5, 0.625, 0.5, 0.9062, 0.5, 0.875, 0.5, 0.875, 0.5, 0.9062, 0.5, 0.2188, 0.5, 0.1875, 0.5, 0.1875, 0.5, 0.2188, 0.5, 0.5, 0.5, 0.4688, 0.5, 0.4688, 0.5, 0.5, 0.5, 0.7812, 0.5, 0.75, 0.5, 0.75, 0.5, 0.7812, 0.5, 0.5683, 0.3714, 0.5955, 0.4045, 0.5955, 0.4045, 0.5683, 0.3714, 0.7812, 0.5, 0.75, 0.5, 0.75, 0.5, 0.7812, 0.5, 0.3438, 0.5, 0.3125, 0.5, 0.3125, 0.5, 0.3438, 0.5, 0.75, 0.5, 0.7188, 0.5, 0.7188, 0.5, 0.75, 0.5, 0.3125, 0.5, 0.2812, 0.5, 0.2812, 0.5, 0.3125, 0.5, 0.7188, 0.5, 0.6875, 0.5, 0.6875, 0.5, 0.7188, 0.5, 0.2812, 0.5, 0.25, 0.5, 0.25, 0.5, 0.2812, 0.5, 0.6875, 0.5, 0.6562, 0.5, 0.6562, 0.5, 0.6875, 0.5, 0.25, 0.5, 0.2188, 0.5, 0.2188, 0.5, 0.25, 0.5, 0.6562, 0.5, 0.625, 0.5, 0.625, 0.5, 0.6562, 0.5, 0.2188, 0.5, 0.1875, 0.5, 0.1875, 0.5, 0.2188, 0.5, 0.625, 0.5, 0.5938, 0.5, 0.5938, 0.5, 0.625, 0.5, 0.1875, 0.5, 0.1562, 0.5, 0.1562, 0.5, 0.1875, 0.5, 0.5938, 0.5, 0.5625, 0.5, 0.5625, 0.5, 0.5938, 0.5, 1.0, 0.5, 0.9688, 0.5, 0.9688, 0.5, 1.0, 0.5, 0.1562, 0.5, 0.125, 0.5, 0.125, 0.5, 0.1562, 0.5, 0.5625, 0.5, 0.5312, 0.5, 0.5312, 0.5, 0.5625, 0.5, 0.9688, 0.5, 0.9375, 0.5, 0.9375, 0.5, 0.9688, 0.5, 0.125, 0.5, 0.09375, 0.5, 0.09375, 0.5, 0.125, 0.5, 0.5312, 0.5, 0.5, 0.5, 0.5, 0.5, 0.5312, 0.5, 0.9375, 0.5, 0.9062, 0.5, 0.9062, 0.5, 0.9375, 0.5, 0.09375, 0.5, 0.0625, 0.5, 0.0625, 0.5, 0.09375, 0.5, 0.5, 0.5, 0.4688, 0.5, 0.4688, 0.5, 0.5, 0.5, 0.9062, 0.5, 0.875, 0.5, 0.875, 0.5, 0.9062, 0.5, 0.0625, 0.5, 0.03125, 0.5, 0.03125, 0.5, 0.0625, 0.5, 0.4688, 0.5, 0.4375, 0.5, 0.4375, 0.5, 0.4688, 0.5, 0.875, 0.5, 0.8438, 0.5, 0.8438, 0.5, 0.875, 0.5, 0.03125, 0.5, 0.0, 0.5, 0.0, 0.5, 0.03125, 0.5, 0.4375, 0.5, 0.4063, 0.5, 0.4062, 0.5, 0.4375, 0.5, 0.8438, 0.5, 0.8125, 0.5, 0.8125, 0.5, 0.8438, 0.5, 0.4063, 0.5, 0.375, 0.5, 0.375, 0.5, 0.4062, 0.5, 0.8125, 0.5, 0.7812, 0.5, 0.7812, 0.5, 0.8125, 0.5, 0.8125, 0.5, 0.7812, 0.5, 0.7812, 0.5, 0.8125, 0.5, 0.4062, 0.5, 0.375, 0.5, 0.375, 0.5, 0.4063, 0.5, 0.8438, 0.5, 0.8125, 0.5, 0.8125, 0.5, 0.8438, 0.5, 0.4375, 0.5, 0.4062, 0.5, 0.4063, 0.5, 0.4375, 0.5, 0.03125, 0.5, 0.0, 0.5, 0.0, 0.5, 0.03125, 0.5, 0.875, 0.5, 0.8438, 0.5, 0.8438, 0.5, 0.875, 0.5, 0.4688, 0.5, 0.4375, 0.5, 0.4375, 0.5, 0.4688, 0.5, 0.0625, 0.5, 0.03125, 0.5, 0.03125, 0.5, 0.0625, 0.5, 0.9062, 0.5, 0.875, 0.5, 0.875, 0.5, 0.9062, 0.5, 0.5, 0.5, 0.4688, 0.5, 0.4688, 0.5, 0.5, 0.5, 0.09375, 0.5, 0.0625, 0.5, 0.0625, 0.5, 0.09375, 0.5, 0.9375, 0.5, 0.9062, 0.5, 0.9062, 0.5, 0.9375, 0.5, 0.5312, 0.5, 0.5, 0.5, 0.5, 0.5, 0.5312, 0.5, 0.125, 0.5, 0.09375, 0.5, 0.09375, 0.5, 0.125, 0.5, 0.9688, 0.5, 0.9375, 0.5, 0.9375, 0.5, 0.9688, 0.5, 0.5625, 0.5, 0.5312, 0.5, 0.5312, 0.5, 0.5625, 0.5, 0.1562, 0.5, 0.125, 0.5, 0.125, 0.5, 0.1562, 0.5, 1.0, 0.5, 0.9688, 0.5, 0.9688, 0.5, 1.0, 0.5, 0.5938, 0.5, 0.5625, 0.5, 0.5625, 0.5, 0.5938, 0.5, 0.1875, 0.5, 0.1562, 0.5, 0.1562, 0.5, 0.1875, 0.5, 0.625, 0.5, 0.5938, 0.5, 0.5938, 0.5, 0.625, 0.5, 0.2188, 0.5, 0.1875, 0.5, 0.1875, 0.5, 0.2188, 0.5, 0.6562, 0.5, 0.625, 0.5, 0.625, 0.5, 0.6562, 0.5, 0.25, 0.5, 0.2188, 0.5, 0.2188, 0.5, 0.25, 0.5, 0.6875, 0.5, 0.6562, 0.5, 0.6562, 0.5, 0.6875, 0.5, 0.2812, 0.5, 0.25, 0.5, 0.25, 0.5, 0.2812, 0.5, 0.7188, 0.5, 0.6875, 0.5, 0.6875, 0.5, 0.7188, 0.5, 0.3125, 0.5, 0.2812, 0.5, 0.2812, 0.5, 0.3125, 0.5, 0.75, 0.5, 0.7188, 0.5, 0.7188, 0.5, 0.75, 0.5, 0.3438, 0.5, 0.3125, 0.5, 0.3125, 0.5, 0.3438, 0.5, 0.7812, 0.5, 0.75, 0.5, 0.75, 0.5, 0.7812, 0.5, 0.375, 0.5, 0.3438, 0.5, 0.3438, 0.5, 0.375, 0.5, 0.7926, 0.4643, 0.75, 0.4685, 0.75, 0.49, 0.7968, 0.4854, 0.8336, 0.4519, 0.7926, 0.4643, 0.7968, 0.4854, 0.8418, 0.4717, 0.8714, 0.4317, 0.8336, 0.4519, 0.8418, 0.4717, 0.8833, 0.4496, 0.9045, 0.4045, 0.8714, 0.4317, 0.8833, 0.4496, 0.9197, 0.4197, 0.9317, 0.3714, 0.9045, 0.4045, 0.9197, 0.4197, 0.9496, 0.3833, 0.9519, 0.3336, 0.9317, 0.3714, 0.9496, 0.3833, 0.9717, 0.3418, 0.9643, 0.2926, 0.9519, 0.3336, 0.9717, 0.3418, 0.9854, 0.2968, 0.9685, 0.25, 0.9643, 0.2926, 0.9854, 0.2968, 0.99, 0.25, 0.9643, 0.2074, 0.9685, 0.25, 0.99, 0.25, 0.9854, 0.2032, 0.9519, 0.1664, 0.9643, 0.2074, 0.9854, 0.2032, 0.9717, 0.1582, 0.9317, 0.1286, 0.9519, 0.1664, 0.9717, 0.1582, 0.9496, 0.1167, 0.9045, 0.09547, 0.9317, 0.1286, 0.9496, 0.1167, 0.9197, 0.08029, 0.8714, 0.06829, 0.9045, 0.09547, 0.9197, 0.08029, 0.8833, 0.05045, 0.8336, 0.0481, 0.8714, 0.06829, 0.8833, 0.05045, 0.8418, 0.02827, 0.7926, 0.03566, 0.8336, 0.0481, 0.8418, 0.02827, 0.7968, 0.01461, 0.75, 0.03146, 0.7926, 0.03566, 0.7968, 0.01461, 0.75, 0.01, 0.7074, 0.03566, 0.75, 0.03146, 0.75, 0.01, 0.7032, 0.01461, 0.6664, 0.0481, 0.7074, 0.03566, 0.7032, 0.01461, 0.6582, 0.02827, 0.6286, 0.06829, 0.6664, 0.0481, 0.6582, 0.02827, 0.6167, 0.05045, 0.5955, 0.09547, 0.6286, 0.06829, 0.6167, 0.05045, 0.5803, 0.08029, 0.5683, 0.1286, 0.5955, 0.09547, 0.5803, 0.08029, 0.5504, 0.1167, 0.5481, 0.1664, 0.5683, 0.1286, 0.5504, 0.1167, 0.5283, 0.1582, 0.5357, 0.2074, 0.5481, 0.1664, 0.5283, 0.1582, 0.5146, 0.2032, 0.5315, 0.25, 0.5357, 0.2074, 0.5146, 0.2032, 0.51, 0.25, 0.5357, 0.2926, 0.5315, 0.25, 0.51, 0.25, 0.5146, 0.2968, 0.5481, 0.3336, 0.5357, 0.2926, 0.5146, 0.2968, 0.5283, 0.3418, 0.5683, 0.3714, 0.5481, 0.3336, 0.5283, 0.3418, 0.5504, 0.3833, 0.5955, 0.4045, 0.5683, 0.3714, 0.5504, 0.3833, 0.5803, 0.4197, 0.6286, 0.4317, 0.5955, 0.4045, 0.5803, 0.4197, 0.6167, 0.4496, 0.6664, 0.4519, 0.6286, 0.4317, 0.6167, 0.4496, 0.6582, 0.4717, 0.7074, 0.4643, 0.6664, 0.4519, 0.6582, 0.4717, 0.7032, 0.4854, 0.75, 0.4685, 0.7074, 0.4643, 0.7032, 0.4854, 0.75, 0.49, 0.75, 0.4307, 0.7147, 0.4272, 0.7074, 0.4643, 0.75, 0.4685, 0.8336, 0.0481, 0.7926, 0.03566, 0.7926, 0.03566, 0.8336, 0.0481, 0.7926, 0.4643, 0.8336, 0.4519, 0.8336, 0.4519, 0.7926, 0.4643, 0.5955, 0.4045, 0.6286, 0.4317, 0.6286, 0.4317, 0.5955, 0.4045, 0.7926, 0.03566, 0.75, 0.03146, 0.75, 0.03146, 0.7926, 0.03566, 0.8336, 0.4519, 0.8714, 0.4317, 0.8714, 0.4317, 0.8336, 0.4519, 0.6286, 0.4317, 0.6664, 0.4519, 0.6664, 0.4519, 0.6286, 0.4317, 0.75, 0.03146, 0.7074, 0.03566, 0.7074, 0.03566, 0.75, 0.03146, 0.8714, 0.4317, 0.9045, 0.4045, 0.9045, 0.4045, 0.8714, 0.4317, 0.6664, 0.4519, 0.7074, 0.4643, 0.7074, 0.4643, 0.6664, 0.4519, 0.7074, 0.03566, 0.6664, 0.0481, 0.6664, 0.0481, 0.7074, 0.03566, 0.9045, 0.4045, 0.9317, 0.3714, 0.9317, 0.3714, 0.9045, 0.4045, 0.7074, 0.4643, 0.75, 0.4685, 0.75, 0.4685, 0.7074, 0.4643, 0.6664, 0.0481, 0.6286, 0.06829, 0.6286, 0.06829, 0.6664, 0.0481, 0.9317, 0.3714, 0.9519, 0.3336, 0.9519, 0.3336, 0.9317, 0.3714, 0.6286, 0.06829, 0.5955, 0.09547, 0.5955, 0.09547, 0.6286, 0.06829, 0.9519, 0.3336, 0.9643, 0.2926, 0.9643, 0.2926, 0.9519, 0.3336, 0.5955, 0.09547, 0.5683, 0.1286, 0.5683, 0.1286, 0.5955, 0.09547, 0.9643, 0.2926, 0.9685, 0.25, 0.9685, 0.25, 0.9643, 0.2926, 0.5683, 0.1286, 0.5481, 0.1664, 0.5481, 0.1664, 0.5683, 0.1286, 0.9685, 0.25, 0.9643, 0.2074, 0.9643, 0.2074, 0.9685, 0.25, 0.5481, 0.1664, 0.5357, 0.2074, 0.5357, 0.2074, 0.5481, 0.1664, 0.9643, 0.2074, 0.9519, 0.1664, 0.9519, 0.1664, 0.9643, 0.2074, 0.5357, 0.2074, 0.5315, 0.25, 0.5315, 0.25, 0.5357, 0.2074, 0.9519, 0.1664, 0.9317, 0.1286, 0.9317, 0.1286, 0.9519, 0.1664, 0.5315, 0.25, 0.5357, 0.2926, 0.5357, 0.2926, 0.5315, 0.25, 0.9317, 0.1286, 0.9045, 0.09547, 0.9045, 0.09547, 0.9317, 0.1286, 0.5357, 0.2926, 0.5481, 0.3336, 0.5481, 0.3336, 0.5357, 0.2926, 0.9045, 0.09547, 0.8714, 0.06829, 0.8714, 0.06829, 0.9045, 0.09547, 0.5481, 0.3336, 0.5683, 0.3714, 0.5683, 0.3714, 0.5481, 0.3336, 0.8714, 0.06829, 0.8336, 0.0481, 0.8336, 0.0481, 0.8714, 0.06829, 0.75, 0.4685, 0.7926, 0.4643, 0.7926, 0.4643, 0.75, 0.4685, 0.8504, 0.4002, 0.8191, 0.4169, 0.8336, 0.4519, 0.8714, 0.4317, 0.8778, 0.3778, 0.8504, 0.4002, 0.8714, 0.4317, 0.9045, 0.4045, 0.9002, 0.3504, 0.8778, 0.3778, 0.9045, 0.4045, 0.9317, 0.3714, 0.9169, 0.3191, 0.9002, 0.3504, 0.9317, 0.3714, 0.9519, 0.3336, 0.9272, 0.2853, 0.9169, 0.3191, 0.9519, 0.3336, 0.9643, 0.2926, 0.9307, 0.25, 0.9272, 0.2853, 0.9643, 0.2926, 0.9685, 0.25, 0.9272, 0.2147, 0.9307, 0.25, 0.9685, 0.25, 0.9643, 0.2074, 0.9169, 0.1809, 0.9272, 0.2147, 0.9643, 0.2074, 0.9519, 0.1664, 0.9002, 0.1496, 0.9169, 0.1809, 0.9519, 0.1664, 0.9317, 0.1286, 0.8778, 0.1222, 0.9002, 0.1496, 0.9317, 0.1286, 0.9045, 0.09547, 0.8504, 0.09976, 0.8778, 0.1222, 0.9045, 0.09547, 0.8714, 0.06829, 0.8191, 0.08306, 0.8504, 0.09976, 0.8714, 0.06829, 0.8336, 0.0481, 0.7853, 0.07278, 0.8191, 0.08306, 0.8336, 0.0481, 0.7926, 0.03566, 0.75, 0.06931, 0.7853, 0.07278, 0.7926, 0.03566, 0.75, 0.03146, 0.7147, 0.07278, 0.75, 0.06931, 0.75, 0.03146, 0.7074, 0.03566, 0.6809, 0.08306, 0.7147, 0.07278, 0.7074, 0.03566, 0.6664, 0.0481, 0.6496, 0.09976, 0.6809, 0.08306, 0.6664, 0.0481, 0.6286, 0.06829, 0.6222, 0.1222, 0.6496, 0.09976, 0.6286, 0.06829, 0.5955, 0.09547, 0.5998, 0.1496, 0.6222, 0.1222, 0.5955, 0.09547, 0.5683, 0.1286, 0.5831, 0.1809, 0.5998, 0.1496, 0.5683, 0.1286, 0.5481, 0.1664, 0.5728, 0.2147, 0.5831, 0.1809, 0.5481, 0.1664, 0.5357, 0.2074, 0.5693, 0.25, 0.5728, 0.2147, 0.5357, 0.2074, 0.5315, 0.25, 0.5728, 0.2853, 0.5693, 0.25, 0.5315, 0.25, 0.5357, 0.2926, 0.5831, 0.3191, 0.5728, 0.2853, 0.5357, 0.2926, 0.5481, 0.3336, 0.5998, 0.3504, 0.5831, 0.3191, 0.5481, 0.3336, 0.5683, 0.3714, 0.6222, 0.3778, 0.5998, 0.3504, 0.5683, 0.3714, 0.5955, 0.4045, 0.6496, 0.4002, 0.6222, 0.3778, 0.5955, 0.4045, 0.6286, 0.4317, 0.6809, 0.4169, 0.6496, 0.4002, 0.6286, 0.4317, 0.6664, 0.4519, 0.7147, 0.4272, 0.6809, 0.4169, 0.6664, 0.4519, 0.7074, 0.4643, 0.8191, 0.4169, 0.7853, 0.4272, 0.7926, 0.4643, 0.8336, 0.4519, 0.75, 0.4307, 0.7853, 0.4272, 0.7765, 0.383, 0.75, 0.3856, 0.75, 0.3856, 0.7765, 0.383, 0.766, 0.3306, 0.75, 0.3322, 0.75, 0.3322, 0.766, 0.3306, 0.757, 0.2854, 0.75, 0.2861, 0.7853, 0.4272, 0.8191, 0.4169, 0.8019, 0.3753, 0.7765, 0.383, 0.7765, 0.383, 0.8019, 0.3753, 0.7815, 0.326, 0.766, 0.3306, 0.766, 0.3306, 0.7815, 0.326, 0.7638, 0.2833, 0.757, 0.2854, 0.8191, 0.4169, 0.8504, 0.4002, 0.8253, 0.3628, 0.8019, 0.3753, 0.8019, 0.3753, 0.8253, 0.3628, 0.7957, 0.3184, 0.7815, 0.326, 0.7815, 0.326, 0.7957, 0.3184, 0.77, 0.28, 0.7638, 0.2833, 0.8504, 0.4002, 0.8778, 0.3778, 0.8459, 0.3459, 0.8253, 0.3628, 0.8253, 0.3628, 0.8459, 0.3459, 0.8081, 0.3081, 0.7957, 0.3184, 0.7957, 0.3184, 0.8081, 0.3081, 0.7755, 0.2755, 0.77, 0.28, 0.8778, 0.3778, 0.9002, 0.3504, 0.8628, 0.3253, 0.8459, 0.3459, 0.8459, 0.3459, 0.8628, 0.3253, 0.8184, 0.2957, 0.8081, 0.3081, 0.8081, 0.3081, 0.8184, 0.2957, 0.78, 0.27, 0.7755, 0.2755, 0.9002, 0.3504, 0.9169, 0.3191, 0.8753, 0.3019, 0.8628, 0.3253, 0.8628, 0.3253, 0.8753, 0.3019, 0.826, 0.2815, 0.8184, 0.2957, 0.8184, 0.2957, 0.826, 0.2815, 0.7833, 0.2638, 0.78, 0.27, 0.9169, 0.3191, 0.9272, 0.2853, 0.883, 0.2765, 0.8753, 0.3019, 0.8753, 0.3019, 0.883, 0.2765, 0.8306, 0.266, 0.826, 0.2815, 0.826, 0.2815, 0.8306, 0.266, 0.7854, 0.257, 0.7833, 0.2638, 0.9272, 0.2853, 0.9307, 0.25, 0.8856, 0.25, 0.883, 0.2765, 0.883, 0.2765, 0.8856, 0.25, 0.8322, 0.25, 0.8306, 0.266, 0.8306, 0.266, 0.8322, 0.25, 0.7861, 0.25, 0.7854, 0.257, 0.9307, 0.25, 0.9272, 0.2147, 0.883, 0.2235, 0.8856, 0.25, 0.8856, 0.25, 0.883, 0.2235, 0.8306, 0.234, 0.8322, 0.25, 0.8322, 0.25, 0.8306, 0.234, 0.7854, 0.243, 0.7861, 0.25, 0.9272, 0.2147, 0.9169, 0.1809, 0.8753, 0.1981, 0.883, 0.2235, 0.883, 0.2235, 0.8753, 0.1981, 0.826, 0.2185, 0.8306, 0.234, 0.8306, 0.234, 0.826, 0.2185, 0.7833, 0.2362, 0.7854, 0.243, 0.9169, 0.1809, 0.9002, 0.1496, 0.8628, 0.1747, 0.8753, 0.1981, 0.8753, 0.1981, 0.8628, 0.1747, 0.8184, 0.2043, 0.826, 0.2185, 0.826, 0.2185, 0.8184, 0.2043, 0.78, 0.23, 0.7833, 0.2362, 0.9002, 0.1496, 0.8778, 0.1222, 0.8459, 0.1541, 0.8628, 0.1747, 0.8628, 0.1747, 0.8459, 0.1541, 0.8081, 0.1919, 0.8184, 0.2043, 0.8184, 0.2043, 0.8081, 0.1919, 0.7755, 0.2245, 0.78, 0.23, 0.8778, 0.1222, 0.8504, 0.09976, 0.8253, 0.1372, 0.8459, 0.1541, 0.8459, 0.1541, 0.8253, 0.1372, 0.7957, 0.1816, 0.8081, 0.1919, 0.8081, 0.1919, 0.7957, 0.1816, 0.77, 0.22, 0.7755, 0.2245, 0.8504, 0.09976, 0.8191, 0.08306, 0.8019, 0.1247, 0.8253, 0.1372, 0.8253, 0.1372, 0.8019, 0.1247, 0.7815, 0.174, 0.7957, 0.1816, 0.7957, 0.1816, 0.7815, 0.174, 0.7638, 0.2167, 0.77, 0.22, 0.8191, 0.08306, 0.7853, 0.07278, 0.7765, 0.117, 0.8019, 0.1247, 0.8019, 0.1247, 0.7765, 0.117, 0.766, 0.1694, 0.7815, 0.174, 0.7815, 0.174, 0.766, 0.1694, 0.757, 0.2146, 0.7638, 0.2167, 0.7853, 0.07278, 0.75, 0.06931, 0.75, 0.1144, 0.7765, 0.117, 0.7765, 0.117, 0.75, 0.1144, 0.75, 0.1678, 0.766, 0.1694, 0.766, 0.1694, 0.75, 0.1678, 0.75, 0.2139, 0.757, 0.2146, 0.75, 0.06931, 0.7147, 0.07278, 0.7235, 0.117, 0.75, 0.1144, 0.75, 0.1144, 0.7235, 0.117, 0.734, 0.1694, 0.75, 0.1678, 0.75, 0.1678, 0.734, 0.1694, 0.743, 0.2146, 0.75, 0.2139, 0.7147, 0.07278, 0.6809, 0.08306, 0.6981, 0.1247, 0.7235, 0.117, 0.7235, 0.117, 0.6981, 0.1247, 0.7185, 0.174, 0.734, 0.1694, 0.734, 0.1694, 0.7185, 0.174, 0.7362, 0.2167, 0.743, 0.2146, 0.6809, 0.08306, 0.6496, 0.09976, 0.6747, 0.1372, 0.6981, 0.1247, 0.6981, 0.1247, 0.6747, 0.1372, 0.7043, 0.1816, 0.7185, 0.174, 0.7185, 0.174, 0.7043, 0.1816, 0.73, 0.22, 0.7362, 0.2167, 0.6496, 0.09976, 0.6222, 0.1222, 0.6541, 0.1541, 0.6747, 0.1372, 0.6747, 0.1372, 0.6541, 0.1541, 0.6919, 0.1919, 0.7043, 0.1816, 0.7043, 0.1816, 0.6919, 0.1919, 0.7245, 0.2245, 0.73, 0.22, 0.6222, 0.1222, 0.5998, 0.1496, 0.6372, 0.1747, 0.6541, 0.1541, 0.6541, 0.1541, 0.6372, 0.1747, 0.6816, 0.2043, 0.6919, 0.1919, 0.6919, 0.1919, 0.6816, 0.2043, 0.72, 0.23, 0.7245, 0.2245, 0.5998, 0.1496, 0.5831, 0.1809, 0.6247, 0.1981, 0.6372, 0.1747, 0.6372, 0.1747, 0.6247, 0.1981, 0.674, 0.2185, 0.6816, 0.2043, 0.6816, 0.2043, 0.674, 0.2185, 0.7167, 0.2362, 0.72, 0.23, 0.5831, 0.1809, 0.5728, 0.2147, 0.617, 0.2235, 0.6247, 0.1981, 0.6247, 0.1981, 0.617, 0.2235, 0.6694, 0.234, 0.674, 0.2185, 0.674, 0.2185, 0.6694, 0.234, 0.7146, 0.243, 0.7167, 0.2362, 0.5728, 0.2147, 0.5693, 0.25, 0.6144, 0.25, 0.617, 0.2235, 0.617, 0.2235, 0.6144, 0.25, 0.6678, 0.25, 0.6694, 0.234, 0.6694, 0.234, 0.6678, 0.25, 0.7139, 0.25, 0.7146, 0.243, 0.5693, 0.25, 0.5728, 0.2853, 0.617, 0.2765, 0.6144, 0.25, 0.6144, 0.25, 0.617, 0.2765, 0.6694, 0.266, 0.6678, 0.25, 0.6678, 0.25, 0.6694, 0.266, 0.7146, 0.257, 0.7139, 0.25, 0.5728, 0.2853, 0.5831, 0.3191, 0.6247, 0.3019, 0.617, 0.2765, 0.617, 0.2765, 0.6247, 0.3019, 0.674, 0.2815, 0.6694, 0.266, 0.6694, 0.266, 0.674, 0.2815, 0.7167, 0.2638, 0.7146, 0.257, 0.5831, 0.3191, 0.5998, 0.3504, 0.6372, 0.3253, 0.6247, 0.3019, 0.6247, 0.3019, 0.6372, 0.3253, 0.6816, 0.2957, 0.674, 0.2815, 0.674, 0.2815, 0.6816, 0.2957, 0.72, 0.27, 0.7167, 0.2638, 0.5998, 0.3504, 0.6222, 0.3778, 0.6541, 0.3459, 0.6372, 0.3253, 0.6372, 0.3253, 0.6541, 0.3459, 0.6919, 0.3081, 0.6816, 0.2957, 0.6816, 0.2957, 0.6919, 0.3081, 0.7245, 0.2755, 0.72, 0.27, 0.6222, 0.3778, 0.6496, 0.4002, 0.6747, 0.3628, 0.6541, 0.3459, 0.6541, 0.3459, 0.6747, 0.3628, 0.7043, 0.3184, 0.6919, 0.3081, 0.6919, 0.3081, 0.7043, 0.3184, 0.73, 0.28, 0.7245, 0.2755, 0.6496, 0.4002, 0.6809, 0.4169, 0.6981, 0.3753, 0.6747, 0.3628, 0.6747, 0.3628, 0.6981, 0.3753, 0.7185, 0.326, 0.7043, 0.3184, 0.7043, 0.3184, 0.7185, 0.326, 0.7362, 0.2833, 0.73, 0.28, 0.6809, 0.4169, 0.7147, 0.4272, 0.7235, 0.383, 0.6981, 0.3753, 0.6981, 0.3753, 0.7235, 0.383, 0.734, 0.3306, 0.7185, 0.326, 0.7185, 0.326, 0.734, 0.3306, 0.743, 0.2854, 0.7362, 0.2833, 0.7147, 0.4272, 0.75, 0.4307, 0.75, 0.3856, 0.7235, 0.383, 0.7235, 0.383, 0.75, 0.3856, 0.75, 0.3322, 0.734, 0.3306, 0.734, 0.3306, 0.75, 0.3322, 0.75, 0.2861, 0.743, 0.2854, 0.7853, 0.4272, 0.75, 0.4307, 0.75, 0.4685, 0.7926, 0.4643, 0.75, 0.2692, 0.75, 0.2861, 0.757, 0.2854, 0.7537, 0.2688, 0.757, 0.2854, 0.7638, 0.2833, 0.7574, 0.2678, 0.7638, 0.2833, 0.77, 0.28, 0.7607, 0.266, 0.77, 0.28, 0.7755, 0.2755, 0.7636, 0.2636, 0.7755, 0.2755, 0.78, 0.27, 0.766, 0.2607, 0.78, 0.27, 0.7833, 0.2638, 0.7678, 0.2574, 0.7833, 0.2638, 0.7854, 0.257, 0.7688, 0.2537, 0.7854, 0.257, 0.7861, 0.25, 0.7692, 0.25, 0.7861, 0.25, 0.7854, 0.243, 0.7688, 0.2463, 0.7854, 0.243, 0.7833, 0.2362, 0.7678, 0.2426, 0.7833, 0.2362, 0.78, 0.23, 0.766, 0.2393, 0.78, 0.23, 0.7755, 0.2245, 0.7636, 0.2364, 0.7755, 0.2245, 0.77, 0.22, 0.7607, 0.234, 0.77, 0.22, 0.7638, 0.2167, 0.7574, 0.2322, 0.7638, 0.2167, 0.757, 0.2146, 0.7537, 0.2312, 0.757, 0.2146, 0.75, 0.2139, 0.75, 0.2308, 0.75, 0.2139, 0.743, 0.2146, 0.7463, 0.2312, 0.743, 0.2146, 0.7362, 0.2167, 0.7426, 0.2322, 0.7362, 0.2167, 0.73, 0.22, 0.7393, 0.234, 0.73, 0.22, 0.7245, 0.2245, 0.7364, 0.2364, 0.7245, 0.2245, 0.72, 0.23, 0.734, 0.2393, 0.72, 0.23, 0.7167, 0.2362, 0.7322, 0.2426, 0.7167, 0.2362, 0.7146, 0.243, 0.7312, 0.2463, 0.7146, 0.243, 0.7139, 0.25, 0.7308, 0.25, 0.7139, 0.25, 0.7146, 0.257, 0.7312, 0.2537, 0.7146, 0.257, 0.7167, 0.2638, 0.7322, 0.2574, 0.7167, 0.2638, 0.72, 0.27, 0.734, 0.2607, 0.72, 0.27, 0.7245, 0.2755, 0.7364, 0.2636, 0.7245, 0.2755, 0.73, 0.28, 0.7393, 0.266, 0.73, 0.28, 0.7362, 0.2833, 0.7426, 0.2678, 0.7362, 0.2833, 0.743, 0.2854, 0.7463, 0.2688, 0.743, 0.2854, 0.75, 0.2861, 0.6562, 1.0, 0.6875, 1.0, 0.6875, 1.0, 0.6562, 1.0, 0.5625, 1.0, 0.5938, 1.0, 0.5938, 1.0, 0.5625, 1.0, 0.2812, 1.0, 0.3125, 1.0, 0.3125, 1.0, 0.2812, 1.0, 0.9688, 1.0, 1.0, 1.0, 1.0, 1.0, 0.9688, 1.0, 0.0, 1.0, 0.03125, 1.0, 0.03125, 1.0, 0.0, 1.0, 0.6875, 1.0, 0.7188, 1.0, 0.7188, 1.0, 0.6875, 1.0, 0.4062, 1.0, 0.4375, 1.0, 0.4375, 1.0, 0.4062, 1.0, 0.125, 1.0, 0.1562, 1.0, 0.1562, 1.0, 0.125, 1.0, 0.8125, 1.0, 0.8438, 1.0, 0.8438, 1.0, 0.8125, 1.0, 0.5312, 1.0, 0.5625, 1.0, 0.5625, 1.0, 0.5312, 1.0, 0.25, 1.0, 0.2812, 1.0, 0.2812, 1.0, 0.25, 1.0, 0.9375, 1.0, 0.9688, 1.0, 0.9688, 1.0, 0.9375, 1.0, 0.6562, 1.0, 0.6875, 1.0, 0.6875, 1.0, 0.6562, 1.0, 0.375, 1.0, 0.4062, 1.0, 0.4062, 1.0, 0.375, 1.0, 0.09375, 1.0, 0.125, 1.0, 0.125, 1.0, 0.09375, 1.0, 0.7812, 1.0, 0.8125, 1.0, 0.8125, 1.0, 0.7812, 1.0, 0.5, 1.0, 0.5312, 1.0, 0.5312, 1.0, 0.5, 1.0, 0.2188, 1.0, 0.25, 1.0, 0.25, 1.0, 0.2188, 1.0, 0.9062, 1.0, 0.9375, 1.0, 0.9375, 1.0, 0.9062, 1.0, 0.625, 1.0, 0.6562, 1.0, 0.6562, 1.0, 0.625, 1.0, 0.3438, 1.0, 0.375, 1.0, 0.375, 1.0, 0.3438, 1.0, 0.0625, 1.0, 0.09375, 1.0, 0.09375, 1.0, 0.0625, 1.0, 0.75, 1.0, 0.7812, 1.0, 0.7812, 1.0, 0.75, 1.0, 0.4688, 1.0, 0.5, 1.0, 0.5, 1.0, 0.4688, 1.0, 0.1875, 1.0, 0.2188, 1.0, 0.2188, 1.0, 0.1875, 1.0, 0.875, 1.0, 0.9062, 1.0, 0.9062, 1.0, 0.875, 1.0, 0.5938, 1.0, 0.625, 1.0, 0.625, 1.0, 0.5938, 1.0, 0.3125, 1.0, 0.3438, 1.0, 0.3438, 1.0, 0.3125, 1.0, 0.03125, 1.0, 0.0625, 1.0, 0.0625, 1.0, 0.03125, 1.0, 0.7188, 1.0, 0.75, 1.0, 0.75, 1.0, 0.7188, 1.0, 0.4375, 1.0, 0.4688, 1.0, 0.4688, 1.0, 0.4375, 1.0, 0.1562, 1.0, 0.1875, 1.0, 0.1875, 1.0, 0.1562, 1.0, 0.1562, 1.0, 0.1875, 1.0, 0.1875, 1.0, 0.1562, 1.0, 0.4375, 1.0, 0.4688, 1.0, 0.4687, 1.0, 0.4375, 1.0, 0.7188, 1.0, 0.75, 1.0, 0.75, 1.0, 0.7188, 1.0, 0.03125, 1.0, 0.0625, 1.0, 0.0625, 1.0, 0.03125, 1.0, 0.3125, 1.0, 0.3438, 1.0, 0.3438, 1.0, 0.3125, 1.0, 0.5938, 1.0, 0.625, 1.0, 0.625, 1.0, 0.5938, 1.0, 0.875, 1.0, 0.9062, 1.0, 0.9062, 1.0, 0.875, 1.0, 0.1875, 1.0, 0.2188, 1.0, 0.2187, 1.0, 0.1875, 1.0, 0.4688, 1.0, 0.5, 1.0, 0.5, 1.0, 0.4687, 1.0, 0.75, 1.0, 0.7812, 1.0, 0.7812, 1.0, 0.75, 1.0, 0.0625, 1.0, 0.09375, 1.0, 0.09375, 1.0, 0.0625, 1.0, 0.3438, 1.0, 0.375, 1.0, 0.375, 1.0, 0.3438, 1.0, 0.625, 1.0, 0.6562, 1.0, 0.6562, 1.0, 0.625, 1.0, 0.9062, 1.0, 0.9375, 1.0, 0.9375, 1.0, 0.9062, 1.0, 0.2188, 1.0, 0.25, 1.0, 0.25, 1.0, 0.2187, 1.0, 0.5, 1.0, 0.5312, 1.0, 0.5312, 1.0, 0.5, 1.0, 0.7812, 1.0, 0.8125, 1.0, 0.8125, 1.0, 0.7812, 1.0, 0.09375, 1.0, 0.125, 1.0, 0.125, 1.0, 0.09375, 1.0, 0.375, 1.0, 0.4062, 1.0, 0.4062, 1.0, 0.375, 1.0, 0.6562, 1.0, 0.6875, 1.0, 0.6875, 1.0, 0.6562, 1.0, 0.9375, 1.0, 0.9688, 1.0, 0.9688, 1.0, 0.9375, 1.0, 0.25, 1.0, 0.2812, 1.0, 0.2812, 1.0, 0.25, 1.0, 0.5312, 1.0, 0.5625, 1.0, 0.5625, 1.0, 0.5312, 1.0, 0.8125, 1.0, 0.8438, 1.0, 0.8438, 1.0, 0.8125, 1.0, 0.125, 1.0, 0.1562, 1.0, 0.1562, 1.0, 0.125, 1.0, 0.4062, 1.0, 0.4375, 1.0, 0.4375, 1.0, 0.4062, 1.0, 0.6875, 1.0, 0.7188, 1.0, 0.7188, 1.0, 0.6875, 1.0, 0.0, 1.0, 0.03125, 1.0, 0.03125, 1.0, 0.0, 1.0, 0.9688, 1.0, 1.0, 1.0, 1.0, 1.0, 0.9688, 1.0, 0.2812, 1.0, 0.3125, 1.0, 0.3125, 1.0, 0.2812, 1.0, 0.5625, 1.0, 0.5938, 1.0, 0.5938, 1.0, 0.5625, 1.0, 0.8438, 1.0, 0.875, 1.0, 0.875, 1.0, 0.8438, 1.0, 0.1562, 1.0, 0.1875, 1.0, 0.1875, 1.0, 0.1562, 1.0, 0.4375, 1.0, 0.4687, 1.0, 0.4688, 1.0, 0.4375, 1.0, 0.7188, 1.0, 0.75, 1.0, 0.75, 1.0, 0.7188, 1.0, 0.03125, 1.0, 0.0625, 1.0, 0.0625, 1.0, 0.03125, 1.0, 0.3125, 1.0, 0.3438, 1.0, 0.3438, 1.0, 0.3125, 1.0, 0.5938, 1.0, 0.625, 1.0, 0.625, 1.0, 0.5938, 1.0, 0.875, 1.0, 0.9062, 1.0, 0.9062, 1.0, 0.875, 1.0, 0.1875, 1.0, 0.2187, 1.0, 0.2188, 1.0, 0.1875, 1.0, 0.4687, 1.0, 0.5, 1.0, 0.5, 1.0, 0.4688, 1.0, 0.75, 1.0, 0.7812, 1.0, 0.7812, 1.0, 0.75, 1.0, 0.0625, 1.0, 0.09375, 1.0, 0.09375, 1.0, 0.0625, 1.0, 0.3438, 1.0, 0.375, 1.0, 0.375, 1.0, 0.3438, 1.0, 0.625, 1.0, 0.6562, 1.0, 0.6562, 1.0, 0.625, 1.0, 0.9062, 1.0, 0.9375, 1.0, 0.9375, 1.0, 0.9062, 1.0, 0.2187, 1.0, 0.25, 1.0, 0.25, 1.0, 0.2188, 1.0, 0.5, 1.0, 0.5312, 1.0, 0.5312, 1.0, 0.5, 1.0, 0.7812, 1.0, 0.8125, 1.0, 0.8125, 1.0, 0.7812, 1.0, 0.09375, 1.0, 0.125, 1.0, 0.125, 1.0, 0.09375, 1.0, 0.375, 1.0, 0.4062, 1.0, 0.4062, 1.0, 0.375, 1.0, 0.6562, 1.0, 0.6875, 1.0, 0.6875, 1.0, 0.6562, 1.0, 0.9375, 1.0, 0.9688, 1.0, 0.9688, 1.0, 0.9375, 1.0, 0.25, 1.0, 0.2812, 1.0, 0.2812, 1.0, 0.25, 1.0, 0.5312, 1.0, 0.5625, 1.0, 0.5625, 1.0, 0.5312, 1.0, 0.8125, 1.0, 0.8438, 1.0, 0.8438, 1.0, 0.8125, 1.0, 0.125, 1.0, 0.1562, 1.0, 0.1562, 1.0, 0.125, 1.0, 0.4062, 1.0, 0.4375, 1.0, 0.4375, 1.0, 0.4062, 1.0, 0.6875, 1.0, 0.7188, 1.0, 0.7188, 1.0, 0.6875, 1.0, 0.0, 1.0, 0.03125, 1.0, 0.03125, 1.0, 0.0, 1.0, 0.9688, 1.0, 1.0, 1.0, 1.0, 1.0, 0.9688, 1.0, 0.2812, 1.0, 0.3125, 1.0, 0.3125, 1.0, 0.2812, 1.0, 0.5625, 1.0, 0.5938, 1.0, 0.5938, 1.0, 0.5625, 1.0, 0.8438, 1.0, 0.875, 1.0, 0.875, 1.0, 0.8438, 1.0, 0.375, 1.0, 0.4062, 1.0, 0.4062, 1.0, 0.375, 1.0, 0.2188, 1.0, 0.25, 1.0, 0.25, 1.0, 0.2188, 1.0, 0.625, 1.0, 0.6562, 1.0, 0.6562, 1.0, 0.625, 1.0, 0.1875, 1.0, 0.2188, 1.0, 0.2188, 1.0, 0.1875, 1.0, 0.5938, 1.0, 0.625, 1.0, 0.625, 1.0, 0.5938, 1.0, 0.1562, 1.0, 0.1875, 1.0, 0.1875, 1.0, 0.1562, 1.0, 0.5625, 1.0, 0.5938, 1.0, 0.5938, 1.0, 0.5625, 1.0, 0.9688, 1.0, 1.0, 1.0, 1.0, 1.0, 0.9688, 1.0, 0.125, 1.0, 0.1562, 1.0, 0.1562, 1.0, 0.125, 1.0, 0.5312, 1.0, 0.5625, 1.0, 0.5625, 1.0, 0.5312, 1.0, 0.9375, 1.0, 0.9688, 1.0, 0.9688, 1.0, 0.9375, 1.0, 0.09375, 1.0, 0.125, 1.0, 0.125, 1.0, 0.09375, 1.0, 0.5, 1.0, 0.5312, 1.0, 0.5312, 1.0, 0.5, 1.0, 0.9062, 1.0, 0.9375, 1.0, 0.9375, 1.0, 0.9062, 1.0, 0.0625, 1.0, 0.09375, 1.0, 0.09375, 1.0, 0.0625, 1.0, 0.4688, 1.0, 0.5, 1.0, 0.5, 1.0, 0.4688, 1.0, 0.875, 1.0, 0.9062, 1.0, 0.9062, 1.0, 0.875, 1.0, 0.03125, 1.0, 0.0625, 1.0, 0.0625, 1.0, 0.03125, 1.0, 0.4375, 1.0, 0.4688, 1.0, 0.4688, 1.0, 0.4375, 1.0, 0.8438, 1.0, 0.875, 1.0, 0.875, 1.0, 0.8438, 1.0, 0.0, 1.0, 0.03125, 1.0, 0.03125, 1.0, 0.0, 1.0, 0.4062, 1.0, 0.4375, 1.0, 0.4375, 1.0, 0.4062, 1.0, 0.8125, 1.0, 0.8438, 1.0, 0.8438, 1.0, 0.8125, 1.0, 0.375, 1.0, 0.4062, 1.0, 0.4062, 1.0, 0.375, 1.0, 0.7812, 1.0, 0.8125, 1.0, 0.8125, 1.0, 0.7812, 1.0, 0.3438, 1.0, 0.375, 1.0, 0.375, 1.0, 0.3438, 1.0, 0.75, 1.0, 0.7812, 1.0, 0.7812, 1.0, 0.75, 1.0, 0.3125, 1.0, 0.3438, 1.0, 0.3438, 1.0, 0.3125, 1.0, 0.7188, 1.0, 0.75, 1.0, 0.75, 1.0, 0.7188, 1.0, 0.2812, 1.0, 0.3125, 1.0, 0.3125, 1.0, 0.2812, 1.0, 0.6875, 1.0, 0.7188, 1.0, 0.7188, 1.0, 0.6875, 1.0, 0.25, 1.0, 0.2812, 1.0, 0.2812, 1.0, 0.25, 1.0, 0.2812, 1.0, 0.3125, 1.0, 0.3125, 1.0, 0.2812, 1.0, 0.7812, 1.0, 0.8125, 1.0, 0.8125, 1.0, 0.7812, 1.0, 0.3438, 1.0, 0.375, 1.0, 0.375, 1.0, 0.3438, 1.0, 0.75, 1.0, 0.7812, 1.0, 0.7812, 1.0, 0.75, 1.0, 0.3125, 1.0, 0.3438, 1.0, 0.3438, 1.0, 0.3125, 1.0, 0.7188, 1.0, 0.75, 1.0, 0.75, 1.0, 0.7188, 1.0, 0.2812, 1.0, 0.3125, 1.0, 0.3125, 1.0, 0.2812, 1.0, 0.6875, 1.0, 0.7188, 1.0, 0.7188, 1.0, 0.6875, 1.0, 0.25, 1.0, 0.2812, 1.0, 0.2812, 1.0, 0.25, 1.0, 0.6562, 1.0, 0.6875, 1.0, 0.6875, 1.0, 0.6562, 1.0, 0.2188, 1.0, 0.25, 1.0, 0.25, 1.0, 0.2188, 1.0, 0.625, 1.0, 0.6562, 1.0, 0.6562, 1.0, 0.625, 1.0, 0.1875, 1.0, 0.2188, 1.0, 0.2188, 1.0, 0.1875, 1.0, 0.5938, 1.0, 0.625, 1.0, 0.625, 1.0, 0.5938, 1.0, 0.1562, 1.0, 0.1875, 1.0, 0.1875, 1.0, 0.1562, 1.0, 0.5625, 1.0, 0.5938, 1.0, 0.5938, 1.0, 0.5625, 1.0, 0.9688, 1.0, 1.0, 1.0, 1.0, 1.0, 0.9688, 1.0, 0.125, 1.0, 0.1562, 1.0, 0.1562, 1.0, 0.125, 1.0, 0.5312, 1.0, 0.5625, 1.0, 0.5625, 1.0, 0.5312, 1.0, 0.9375, 1.0, 0.9688, 1.0, 0.9688, 1.0, 0.9375, 1.0, 0.09375, 1.0, 0.125, 1.0, 0.125, 1.0, 0.09375, 1.0, 0.5, 1.0, 0.5312, 1.0, 0.5312, 1.0, 0.5, 1.0, 0.9062, 1.0, 0.9375, 1.0, 0.9375, 1.0, 0.9062, 1.0, 0.0625, 1.0, 0.09375, 1.0, 0.09375, 1.0, 0.0625, 1.0, 0.4688, 1.0, 0.5, 1.0, 0.5, 1.0, 0.4688, 1.0, 0.875, 1.0, 0.9062, 1.0, 0.9062, 1.0, 0.875, 1.0, 0.03125, 1.0, 0.0625, 1.0, 0.0625, 1.0, 0.03125, 1.0, 0.4375, 1.0, 0.4688, 1.0, 0.4688, 1.0, 0.4375, 1.0, 0.8438, 1.0, 0.875, 1.0, 0.875, 1.0, 0.8438, 1.0, 0.0, 1.0, 0.03125, 1.0, 0.03125, 1.0, 0.0, 1.0, 0.4062, 1.0, 0.4375, 1.0, 0.4375, 1.0, 0.4062, 1.0, 0.8125, 1.0, 0.8438, 1.0, 0.8438, 1.0, 0.8125, 1.0, 0.2968, 0.4854, 0.25, 0.49, 0.2032, 0.4854, 0.1582, 0.4717, 0.1167, 0.4496, 0.08029, 0.4197, 0.05045, 0.3833, 0.02827, 0.3418, 0.01461, 0.2968, 0.01, 0.25, 0.01461, 0.2032, 0.02827, 0.1582, 0.05045, 0.1167, 0.08029, 0.08029, 0.1167, 0.05045, 0.1582, 0.02827, 0.2032, 0.01461, 0.25, 0.01, 0.2968, 0.01461, 0.3418, 0.02827, 0.3833, 0.05045, 0.4197, 0.08029, 0.4496, 0.1167, 0.4717, 0.1582, 0.4854, 0.2032, 0.49, 0.25, 0.4854, 0.2968, 0.4717, 0.3418, 0.4496, 0.3833, 0.4197, 0.4197, 0.3833, 0.4496, 0.3418, 0.4717, 0.6875, 1.0, 0.7188, 1.0, 0.7188, 1.0, 0.6875, 1.0, 0.25, 1.0, 0.2812, 1.0, 0.2812, 1.0, 0.25, 1.0, 0.6562, 1.0, 0.6875, 1.0, 0.6875, 1.0, 0.6562, 1.0, 0.2188, 1.0, 0.25, 1.0, 0.25, 1.0, 0.2188, 1.0, 0.625, 1.0, 0.6562, 1.0, 0.6562, 1.0, 0.625, 1.0, 0.1875, 1.0, 0.2188, 1.0, 0.2188, 1.0, 0.1875, 1.0, 0.5938, 1.0, 0.625, 1.0, 0.625, 1.0, 0.5938, 1.0, 0.1562, 1.0, 0.1875, 1.0, 0.1875, 1.0, 0.1562, 1.0, 0.5625, 1.0, 0.5938, 1.0, 0.5938, 1.0, 0.5625, 1.0, 0.9688, 1.0, 1.0, 1.0, 1.0, 1.0, 0.9688, 1.0, 0.125, 1.0, 0.1562, 1.0, 0.1562, 1.0, 0.125, 1.0, 0.5312, 1.0, 0.5625, 1.0, 0.5625, 1.0, 0.5312, 1.0, 0.9375, 1.0, 0.9688, 1.0, 0.9688, 1.0, 0.9375, 1.0, 0.09375, 1.0, 0.125, 1.0, 0.125, 1.0, 0.09375, 1.0, 0.5, 1.0, 0.5312, 1.0, 0.5312, 1.0, 0.5, 1.0, 0.9062, 1.0, 0.9375, 1.0, 0.9375, 1.0, 0.9062, 1.0, 0.0625, 1.0, 0.09375, 1.0, 0.09375, 1.0, 0.0625, 1.0, 0.4688, 1.0, 0.5, 1.0, 0.5, 1.0, 0.4688, 1.0, 0.875, 1.0, 0.9062, 1.0, 0.9062, 1.0, 0.875, 1.0, 0.03125, 1.0, 0.0625, 1.0, 0.0625, 1.0, 0.03125, 1.0, 0.4375, 1.0, 0.4688, 1.0, 0.4688, 1.0, 0.4375, 1.0, 0.8438, 1.0, 0.875, 1.0, 0.875, 1.0, 0.8438, 1.0, 0.0, 1.0, 0.03125, 1.0, 0.03125, 1.0, 0.0, 1.0, 0.4062, 1.0, 0.4375, 1.0, 0.4375, 1.0, 0.4062, 1.0, 0.8125, 1.0, 0.8438, 1.0, 0.8438, 1.0, 0.8125, 1.0, 0.375, 1.0, 0.4062, 1.0, 0.4062, 1.0, 0.375, 1.0, 0.7812, 1.0, 0.8125, 1.0, 0.8125, 1.0, 0.7812, 1.0, 0.3438, 1.0, 0.375, 1.0, 0.375, 1.0, 0.3438, 1.0, 0.75, 1.0, 0.7812, 1.0, 0.7812, 1.0, 0.75, 1.0, 0.3125, 1.0, 0.3438, 1.0, 0.3438, 1.0, 0.3125, 1.0, 0.7188, 1.0, 0.75, 1.0, 0.75, 1.0, 0.7188, 1.0])
me_cylinder.update()

# ---- objects
ob_empty = bpy.data.objects.new('Empty', None)
ob_cylinder = bpy.data.objects.new('Cylinder', me_cylinder)
ob_sun = bpy.data.objects.new('Sun', light_sun)
ob_spot = bpy.data.objects.new('Spot', light_spot)

# ---- transforms, parenting, visibility, modifiers, constraints
ob_empty.location = (0.0, 0.0, 0.9137)
ob_empty.rotation_euler = (1.571, -0.0, 1.571)
ob_empty.scale = (0.7148, 0.7148, 0.7148)
ob_empty.empty_display_type = 'IMAGE'
ob_empty.empty_display_size = 5.0
ob_empty.empty_image_depth = 'BACK'
ob_empty.show_empty_image_perspective = False
ob_empty.use_empty_image_alpha = True
ob_empty.empty_image_side = 'FRONT'
ob_empty.color = (1.0, 1.0, 1.0, 0.285)
ob_cylinder.location = (0.0, 0.0, 1.122)
ob_cylinder.scale = (0.4931, 0.4931, 1.0)
ob_sun.location = (0.0805, -2.049, 4.197)
ob_spot.location = (-4.805, -3.001, 9.506)
ob_spot.rotation_euler = (0.3064, -0.4551, -0.1382)

# ---- collection membership
scene.collection.objects.link(ob_empty)
scene.collection.objects.link(ob_cylinder)
col_environments.objects.link(ob_sun)
col_environments.objects.link(ob_spot)

# ---- scene / render settings (as saved in the file)
scene.frame_start = 1; scene.frame_end = 250; scene.frame_set(217)
scene.render.engine = 'CYCLES'
bpy.context.view_layer.update()

# ---- added for rendering (the .blend has no active camera): camera
cam_auto = bpy.data.cameras.new('AutoCamera')
cam_auto.lens = 50.0
cam_auto.sensor_width = 36.0
cam_auto.clip_end = 1000.0
ob_auto_camera = bpy.data.objects.new('AutoCamera', cam_auto)
scene.collection.objects.link(ob_auto_camera)
ob_auto_camera.location = (2.15019, -2.58022, 2.65813)
ob_auto_camera.rotation_euler = (1.09748, -7.21219e-08, 0.694738)
scene.camera = ob_auto_camera
bpy.context.view_layer.update()
